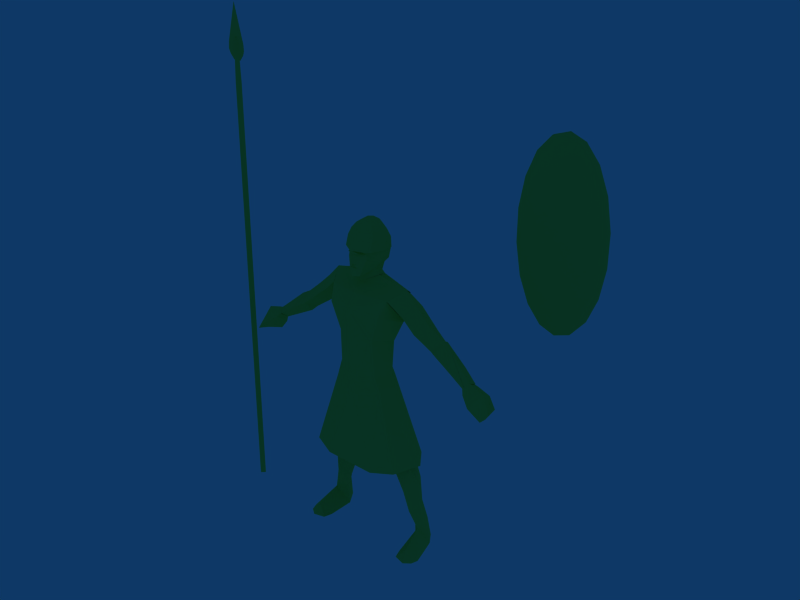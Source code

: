 # Source: EthiopiaSpearman_Template.blend  (saved by Blender 2.49.2; exported with 4.5.12 LTS)
import bpy
from mathutils import Matrix  # noqa: F401  (used for matrix-valued properties, if any)

bpy.ops.wm.read_factory_settings(use_empty=True)
scene = bpy.context.scene
scene.name = 'Scene'

# ---- collections
col_collection_1 = bpy.data.collections.new('Collection 1'); scene.collection.children.link(col_collection_1)

# ---- materials (node trees are filled in below, after node groups)
mat_wire_143225087 = bpy.data.materials.new('wire_143225087')
mat_wire_143225087.alpha_threshold = 0.0
mat_wire_143225087.preview_render_type = 'FLAT'
mat_wire_143225087.diffuse_color = (0.5608, 0.8824, 0.3412, 1.0)
mat_wire_143225087.specular_color = (0.35, 0.35, 0.35)
mat_wire_143225087.roughness = 0.5

# ---- material node trees

# ---- world
world_world = bpy.data.worlds.new('World'); scene.world = world_world
world_world.color = (0.05656, 0.2208, 0.4)
world_world.use_sun_shadow = False
world_world.sun_shadow_jitter_overblur = 0.0
world_world.cycles.sampling_method = 'MANUAL'
world_world.cycles.sample_map_resolution = 256

# ---- meshes
me_material_001 = bpy.data.meshes.new('Material.001')
me_material_001.from_pydata([(6500.0, 2792.0, 9962.0), (6689.0, 2794.0, 1.103e+04), (6692.0, 2796.0, 1.217e+04), (5669.0, 2790.0, 8523.0), (6145.0, 2791.0, 9091.0), (3764.0, 2793.0, 9968.0), (4589.0, 2790.0, 8525.0), (5129.0, 2790.0, 8326.0), (4115.0, 2791.0, 9095.0), (4125.0, 2800.0, 1.412e+04), (3581.0, 2797.0, 1.218e+04), (3579.0, 2795.0, 1.104e+04), (3771.0, 2799.0, 1.324e+04), (6156.0, 2799.0, 1.411e+04), (5142.0, 2801.0, 1.488e+04), (4602.0, 2801.0, 1.468e+04), (5682.0, 2801.0, 1.468e+04), (6506.0, 2798.0, 1.324e+04), (5682.0, 2911.0, 1.468e+04), (5142.0, 2911.0, 1.488e+04), (5142.0, 2801.0, 1.488e+04), (5682.0, 2801.0, 1.468e+04), (6156.0, 2910.0, 1.411e+04), (6156.0, 2799.0, 1.411e+04), (6506.0, 2908.0, 1.324e+04), (6506.0, 2798.0, 1.324e+04), (6692.0, 2906.0, 1.217e+04), (6692.0, 2796.0, 1.217e+04), (6690.0, 2904.0, 1.103e+04), (6689.0, 2794.0, 1.103e+04), (6500.0, 2902.0, 9963.0), (6500.0, 2792.0, 9962.0), (6145.0, 2901.0, 9092.0), (6145.0, 2791.0, 9091.0), (5669.0, 2900.0, 8524.0), (5669.0, 2790.0, 8523.0), (5129.0, 2900.0, 8327.0), (5129.0, 2790.0, 8326.0), (4589.0, 2900.0, 8526.0), (4589.0, 2790.0, 8525.0), (4115.0, 2902.0, 9096.0), (4115.0, 2791.0, 9095.0), (3764.0, 2903.0, 9968.0), (3764.0, 2793.0, 9968.0), (3579.0, 2905.0, 1.104e+04), (3579.0, 2795.0, 1.104e+04), (3581.0, 2907.0, 1.218e+04), (3581.0, 2797.0, 1.218e+04), (3771.0, 2909.0, 1.325e+04), (3771.0, 2799.0, 1.324e+04), (4125.0, 2911.0, 1.412e+04), (4125.0, 2800.0, 1.412e+04), (4602.0, 2911.0, 1.468e+04), (4602.0, 2801.0, 1.468e+04), (4125.0, 2911.0, 1.412e+04), (3581.0, 2907.0, 1.218e+04), (3771.0, 2909.0, 1.325e+04), (3764.0, 2903.0, 9968.0), (3579.0, 2905.0, 1.104e+04), (5669.0, 2900.0, 8524.0), (4589.0, 2900.0, 8526.0), (4115.0, 2902.0, 9096.0), (5129.0, 2900.0, 8327.0), (6692.0, 2906.0, 1.217e+04), (6500.0, 2902.0, 9963.0), (6145.0, 2901.0, 9092.0), (6690.0, 2904.0, 1.103e+04), (5142.0, 2911.0, 1.488e+04), (6156.0, 2910.0, 1.411e+04), (6506.0, 2908.0, 1.324e+04), (5682.0, 2911.0, 1.468e+04), (4602.0, 2911.0, 1.468e+04), (-902.6, 371.0, 3879.0), (-1311.0, 374.3, 3961.0), (920.0, 371.0, 3853.0), (1328.0, 374.3, 3935.0), (-1560.0, -410.2, 24.25), (-2284.0, -634.8, 23.32), (-2364.0, -388.5, 24.73), (-2055.0, -809.8, 20.66), (-1993.0, -560.9, 405.6), (-1662.0, -709.0, 21.14), (-1748.0, 859.2, 839.6), (-2008.0, 543.4, 732.8), (-1853.0, 200.6, 788.6), (-1847.0, 204.6, 786.6), (-1536.0, 468.7, 685.1), (-1585.0, 782.1, 1535.0), (-1887.0, 374.0, 1550.0), (-1603.0, 53.45, 1458.0), (-1303.0, 384.6, 1399.0), (-1457.0, 837.7, 2417.0), (-1337.0, 775.7, 2957.0), (-1873.0, 313.9, 2473.0), (-1476.0, -102.0, 2317.0), (-988.3, 341.9, 2242.0), (-1293.0, -253.9, 3027.0), (-1268.0, 546.1, 3158.0), (-1178.0, 435.2, 3673.0), (-1640.0, 32.84, 3300.0), (-1580.0, 9.259, 3597.0), (-1269.0, -375.4, 3127.0), (-798.4, -1.984, 3441.0), (-914.9, 75.33, 3088.0), (-1217.0, -441.1, 3522.0), (-1804.0, 982.9, 23.02), (-1514.0, 499.4, 26.23), (-2072.0, 602.7, 24.57), (-1934.0, 121.6, 21.98), (-84.64, 91.92, 1.18e+04), (-240.0, 355.8, 1.16e+04), (-359.7, 135.6, 1.162e+04), (-285.7, -203.0, 1.165e+04), (-161.4, -680.5, 1.037e+04), (-401.4, -312.1, 1.148e+04), (-468.2, 138.9, 1.142e+04), (-333.3, 447.7, 1.14e+04), (-470.9, -402.1, 1.125e+04), (-485.4, -489.4, 1.091e+04), (-417.9, -490.0, 1.09e+04), (-574.0, 125.0, 1.119e+04), (-589.9, 58.2, 1.084e+04), (-460.9, 500.6, 1.114e+04), (-481.4, 500.0, 1.079e+04), (-98.53, -655.4, 1.081e+04), (-215.6, -678.5, 1.085e+04), (-339.2, -471.5, 1.082e+04), (-562.1, 27.78, 1.083e+04), (-474.8, 479.5, 1.078e+04), (-97.86, -716.2, 1.051e+04), (-199.0, -630.2, 1.011e+04), (-339.2, -517.8, 1.062e+04), (-489.4, 1.323, 1.044e+04), (-441.8, 419.9, 1.045e+04), (-236.1, -482.1, 1.013e+04), (-373.0, -144.8, 1.027e+04), (-458.3, -49.6, 9985.0), (-379.6, 288.3, 1.034e+04), (-335.9, 230.1, 1.008e+04), (-431.8, 296.3, 9892.0), (-4555.0, 1.277, 7242.0), (-4433.0, 504.3, 6944.0), (-4338.0, -551.9, 6908.0), (-4024.0, -15.94, 6604.0), (-3939.0, 310.2, 7242.0), (-4112.0, 28.95, 7362.0), (-4009.0, 58.2, 7372.0), (-4038.0, 388.0, 7205.0), (-3953.0, -310.7, 7149.0), (-3898.0, -148.1, 7240.0), (-3827.0, 47.69, 6891.0), (-3819.0, 83.33, 7052.0), (-4038.0, 347.2, 7239.0), (-3934.0, -141.5, 7225.0), (-3118.0, 179.9, 8154.0), (-3472.0, 475.5, 7617.0), (-3392.0, -149.5, 7591.0), (-2729.0, 185.8, 7630.0), (-2670.0, 584.0, 8160.0), (-2721.0, -181.9, 8050.0), (-2650.0, 541.6, 8182.0), (-2836.0, 238.7, 8315.0), (-2652.0, -154.8, 8102.0), (-2524.0, 250.6, 7829.0), (-2307.0, 550.9, 8457.0), (-2346.0, -250.6, 8342.0), (-2128.0, 570.7, 8606.0), (-2232.0, 107.1, 8831.0), (-2088.0, -339.9, 8556.0), (-1834.0, 85.31, 8331.0), (-1491.0, 326.0, 8823.0), (-1328.0, 22.49, 8547.0), (-1202.0, 328.7, 8985.0), (-1380.0, 80.02, 8656.0), (-4818.0, -60.07, 6581.0), (-4685.0, -52.66, 6402.0), (-4761.0, 357.7, 6620.0), (-4756.0, -431.1, 6499.0), (-1091.0, 654.1, 9355.0), (-1811.0, 129.6, 9247.0), (-1623.0, 621.0, 9024.0), (-1397.0, 129.6, 9712.0), (-1584.0, -324.7, 8975.0), (-1231.0, -121.7, 8969.0), (-1448.0, -54.23, 8762.0), (-1087.0, -445.7, 9446.0), (-1055.0, -186.5, 6067.0), (-1641.0, -820.7, 3490.0), (-1204.0, 323.4, 8972.0), (-429.2, 291.6, 9913.0), (-1122.0, 657.4, 9359.0), (-471.5, -54.23, 1.002e+04), (-980.7, 37.7, 9852.0), (-1233.0, -125.0, 8962.0), (-1088.0, -446.4, 9440.0), (-647.0, 443.1, 6415.0), (-558.2, 371.7, 6760.0), (-721.5, 382.2, 7956.0), (-910.0, 661.3, 8969.0), (-1185.0, -75.39, 6381.0), (-1012.0, -113.1, 6728.0), (-891.4, -574.7, 6193.0), (-693.8, -576.0, 6606.0), (-1041.0, -23.81, 7874.0), (-1331.0, 33.07, 8552.0), (-652.7, -646.8, 7982.0), (-951.6, -724.8, 8917.0), (-2067.0, 52.91, 3553.0), (-1530.0, 783.0, 3474.0), (-832.6, 1068.0, 3372.0), (-885.0, -1112.0, 3379.0), (1569.0, -405.4, 0.9978), (2289.0, -644.5, 2.558), (2373.0, -399.8, 4.114), (1998.0, -564.5, 383.9), (2056.0, -814.8, -0.7722), (1666.0, -706.2, -1.636), (1780.0, 860.4, 816.3), (2027.0, 538.8, 710.4), (1872.0, 199.9, 766.0), (1867.0, 204.0, 763.9), (1561.0, 474.2, 661.3), (1603.0, 783.4, 1510.0), (1904.0, 374.9, 1524.0), (1621.0, 54.69, 1432.0), (1301.0, 386.6, 1370.0), (1355.0, 777.3, 2931.0), (1476.0, 839.1, 2391.0), (1858.0, 315.4, 2442.0), (1494.0, -100.6, 2291.0), (981.2, 344.4, 2213.0), (1320.0, -252.4, 3002.0), (1294.0, 547.6, 3133.0), (1196.0, 435.2, 3647.0), (1651.0, 34.15, 3273.0), (1597.0, 9.259, 3571.0), (1296.0, -373.8, 3103.0), (924.5, 77.65, 3061.0), (793.6, -1.984, 3412.0), (1234.0, -441.1, 3496.0), (1841.0, 982.6, -0.1226), (2101.0, 597.1, 2.5), (1541.0, 504.9, 2.371), (1954.0, 118.8, -0.305), (11.26, 80.68, 1.18e+04), (107.1, 91.92, 1.18e+04), (11.26, -838.6, 1.097e+04), (11.26, 235.4, 1.178e+04), (11.26, 511.2, 1.16e+04), (262.6, 355.8, 1.16e+04), (11.26, 659.3, 1.139e+04), (11.26, -783.7, 1.096e+04), (382.3, 135.6, 1.162e+04), (11.26, -70.1, 1.181e+04), (308.2, -203.0, 1.165e+04), (11.26, -402.7, 1.168e+04), (11.26, -787.0, 1.038e+04), (11.26, -748.6, 1.042e+04), (11.26, -801.5, 1.047e+04), (199.7, -680.5, 1.037e+04), (11.26, -751.3, 1.083e+04), (11.26, -602.5, 1.152e+04), (423.9, -312.1, 1.148e+04), (490.7, 138.9, 1.142e+04), (355.8, 447.7, 1.14e+04), (11.26, -769.8, 1.129e+04), (493.4, -402.1, 1.125e+04), (440.5, -490.0, 1.09e+04), (507.9, -489.4, 1.091e+04), (596.5, 125.0, 1.119e+04), (612.4, 58.2, 1.084e+04), (11.26, 759.2, 1.112e+04), (483.4, 500.6, 1.114e+04), (503.9, 500.0, 1.079e+04), (215.6, -678.5, 1.085e+04), (104.5, -655.4, 1.081e+04), (11.26, -778.4, 1.088e+04), (333.3, -471.5, 1.082e+04), (584.6, 27.78, 1.083e+04), (11.26, 732.1, 1.077e+04), (497.3, 479.5, 1.078e+04), (125.7, -716.2, 1.051e+04), (11.26, -767.8, 1.052e+04), (11.26, -870.3, 1.057e+04), (11.26, -783.0, 1.01e+04), (11.26, -761.9, 1.033e+04), (221.6, -665.3, 1.012e+04), (341.3, -517.8, 1.062e+04), (511.9, 1.323, 1.044e+04), (11.26, 675.9, 1.055e+04), (464.3, 419.9, 1.045e+04), (258.6, -482.1, 1.013e+04), (11.26, -412.7, 9780.0), (11.26, -448.4, 1.001e+04), (480.8, -49.6, 9985.0), (395.5, -144.8, 1.027e+04), (11.26, 486.1, 1.027e+04), (11.26, 503.3, 1.001e+04), (402.1, 288.3, 1.034e+04), (454.3, 296.3, 9892.0), (358.5, 230.1, 1.008e+04), (11.26, 539.6, 9822.0), (1538.0, 376.3, 8902.0), (4521.0, -14.86, 7249.0), (4435.0, 456.3, 6967.0), (4311.0, -522.4, 6931.0), (4048.0, -13.85, 6638.0), (3852.0, 309.5, 7286.0), (4106.0, 26.51, 7345.0), (3937.0, 58.2, 7397.0), (4055.0, 362.5, 7197.0), (3835.0, -146.2, 7271.0), (3953.0, -284.3, 7142.0), (3858.0, 52.75, 6898.0), (3740.0, 83.33, 7082.0), (3974.0, 347.2, 7253.0), (3966.0, -144.8, 7178.0), (3138.0, 179.9, 8153.0), (3478.0, 475.5, 7606.0), (3398.0, -149.5, 7582.0), (2736.0, 185.8, 7640.0), (2692.0, 584.0, 8171.0), (2739.0, -181.9, 8060.0), (2651.0, 541.6, 8183.0), (2861.0, 238.7, 8322.0), (2641.0, -154.8, 8104.0), (2536.0, 250.6, 7844.0), (2318.0, 550.9, 8477.0), (2354.0, -250.6, 8360.0), (2145.0, 570.7, 8631.0), (2255.0, 107.1, 8853.0), (2103.0, -339.9, 8582.0), (1841.0, 85.31, 8366.0), (1225.0, 328.7, 8985.0), (1372.0, 33.07, 8633.0), (1398.0, 80.02, 8705.0), (4785.0, -82.46, 6643.0), (4746.0, 308.0, 6677.0), (4668.0, -71.36, 6473.0), (4718.0, -425.5, 6565.0), (1113.0, 648.1, 9355.0), (1653.0, 621.0, 9065.0), (1847.0, 129.6, 9283.0), (1419.0, 129.6, 9712.0), (1613.0, -324.7, 9018.0), (1470.0, -54.23, 8809.0), (1254.0, -121.7, 8969.0), (1110.0, -445.7, 9446.0), (-6.032, -758.5, 5847.0), (902.4, -1112.0, 3353.0), (1072.0, -186.5, 6041.0), (891.3, 1068.0, 3352.0), (1659.0, -820.7, 3464.0), (1227.0, 323.4, 8972.0), (1144.0, 657.4, 9359.0), (451.7, 291.6, 9913.0), (11.26, 539.0, 9842.0), (11.26, 916.6, 9340.0), (494.0, -54.23, 1.002e+04), (11.26, -414.7, 9808.0), (1003.0, 37.7, 9852.0), (1255.0, -125.0, 8962.0), (11.26, -714.2, 9529.0), (1110.0, -446.4, 9440.0), (-6.027, 731.4, 6304.0), (-6.024, 668.6, 6583.0), (664.4, 443.1, 6389.0), (575.7, 371.7, 6734.0), (11.26, 664.6, 7848.0), (11.26, 943.1, 8868.0), (720.2, 382.2, 7958.0), (932.5, 661.3, 8969.0), (1202.0, -75.39, 6355.0), (1030.0, -113.1, 6703.0), (-6.031, -965.5, 5941.0), (908.9, -574.7, 6167.0), (-6.026, -874.3, 6341.0), (711.2, -576.0, 6580.0), (1040.0, -23.81, 7876.0), (1375.0, 33.07, 8638.0), (11.26, -982.7, 8068.0), (651.4, -646.8, 7984.0), (11.26, -1001.0, 9115.0), (974.2, -724.8, 8917.0), (-6.032, 332.6, 5847.0), (2085.0, 52.91, 3527.0), (1548.0, 783.0, 3448.0), (-5180.0, -90.87, 1.575e+04), (-5451.0, -96.1, 1.575e+04), (-5044.0, -87.34, 1.593e+04), (-5601.0, -98.07, 1.593e+04), (-4997.0, -85.73, 1.607e+04), (-5661.0, -98.51, 1.607e+04), (-5007.0, -84.79, 1.629e+04), (-5320.0, -84.14, 1.757e+04), (-5643.0, -97.04, 1.629e+04), (-5180.0, -92.9, 1.575e+04), (-5451.0, -98.13, 1.575e+04), (-5044.0, -89.37, 1.593e+04), (-5601.0, -100.1, 1.593e+04), (-4997.0, -87.76, 1.607e+04), (-5661.0, -100.5, 1.607e+04), (-5007.0, -86.82, 1.629e+04), (-5643.0, -99.07, 1.629e+04), (-5320.0, -86.17, 1.757e+04), (-5318.0, -91.84, 1.647e+04), (-5317.0, -137.6, 1.647e+04), (-5356.0, -92.57, 1.647e+04), (-5281.0, -91.12, 1.647e+04), (-5319.0, -46.13, 1.647e+04), (-5317.0, -170.7, 1.636e+04), (-5390.0, -93.84, 1.636e+04), (-5246.0, -91.06, 1.636e+04), (-5320.0, -15.24, 1.636e+04), (-5316.0, -214.1, 1.503e+04), (-5452.0, -101.9, 1.503e+04), (-5185.0, -96.76, 1.503e+04), (-5321.0, 14.45, 1.503e+04), (-5319.0, -291.8, 38.62), (-5454.0, -179.6, 38.06), (-5188.0, -174.5, 37.99), (-5323.0, -63.28, 37.43), (-5321.0, -177.1, 38.02)], [], [(0, 1, 2), (3, 0, 2), (4, 0, 3), (2, 5, 3), (5, 6, 3), (6, 7, 3), (5, 8, 6), (2, 9, 5), (9, 10, 5), (10, 11, 5), (9, 12, 10), (2, 13, 9), (13, 14, 9), (14, 15, 9), (13, 16, 14), (2, 17, 13), (18, 19, 20), (20, 21, 18), (22, 18, 21), (21, 23, 22), (24, 22, 23), (23, 25, 24), (26, 24, 25), (25, 27, 26), (28, 26, 27), (27, 29, 28), (30, 28, 29), (29, 31, 30), (32, 30, 31), (31, 33, 32), (34, 32, 33), (33, 35, 34), (36, 34, 35), (35, 37, 36), (38, 36, 37), (37, 39, 38), (40, 38, 39), (39, 41, 40), (42, 40, 41), (41, 43, 42), (44, 42, 43), (43, 45, 44), (46, 44, 45), (45, 47, 46), (48, 46, 47), (47, 49, 48), (50, 48, 49), (49, 51, 50), (52, 50, 51), (51, 53, 52), (19, 52, 53), (53, 20, 19), (54, 55, 56), (54, 57, 55), (57, 58, 55), (54, 59, 57), (59, 60, 57), (60, 61, 57), (59, 62, 60), (54, 63, 59), (63, 64, 59), (64, 65, 59), (63, 66, 64), (54, 67, 63), (67, 68, 63), (68, 69, 63), (67, 70, 68), (54, 71, 67), (98, 384, 72), (384, 102, 72), (100, 186, 73), (384, 98, 73), (98, 72, 102), (100, 73, 98), (384, 73, 186), (104, 348, 100), (186, 100, 348), (102, 384, 104), (348, 104, 384), (233, 74, 384), (384, 74, 238), (235, 75, 350), (384, 75, 233), (233, 238, 74), (235, 233, 75), (384, 350, 75), (239, 235, 348), (350, 348, 235), (238, 239, 384), (348, 384, 239), (190, 181, 192), (192, 181, 194), (354, 360, 343), (360, 363, 343), (329, 302, 341), (340, 341, 302), (166, 170, 173), (210, 348, 349), (144, 157, 151), (147, 144, 151), (151, 153, 149), (150, 151, 149), (154, 149, 153), (149, 154, 146), (148, 149, 146), (146, 152, 144), (157, 144, 152), (145, 146, 144), (99, 97, 92), (103, 92, 97), (93, 99, 92), (209, 351, 384), (351, 209, 364), (166, 180, 170), (166, 173, 169), (164, 169, 163), (164, 163, 160), (77, 108, 79), (77, 79, 80), (81, 106, 76), (76, 80, 81), (84, 107, 78), (78, 80, 84), (76, 85, 80), (85, 76, 106), (84, 80, 85), (78, 108, 77), (108, 78, 107), (79, 106, 81), (106, 79, 108), (86, 89, 85), (85, 106, 86), (78, 77, 80), (95, 103, 96), (99, 96, 101), (105, 86, 106), (86, 105, 82), (107, 82, 105), (82, 107, 83), (83, 107, 84), (81, 80, 79), (82, 90, 86), (90, 82, 87), (83, 87, 82), (87, 83, 88), (84, 88, 83), (88, 84, 89), (85, 89, 84), (89, 86, 90), (87, 95, 90), (95, 87, 91), (88, 91, 87), (91, 88, 93), (89, 93, 88), (93, 89, 94), (90, 94, 89), (94, 90, 95), (91, 103, 95), (103, 91, 92), (93, 92, 91), (94, 99, 93), (99, 94, 96), (95, 96, 94), (101, 96, 103), (97, 102, 103), (102, 97, 98), (99, 98, 97), (98, 99, 100), (101, 100, 99), (100, 101, 104), (103, 104, 101), (104, 103, 102), (105, 106, 107), (108, 107, 106), (253, 244, 109), (244, 247, 109), (253, 109, 111), (109, 247, 110), (261, 255, 112), (261, 112, 114), (112, 111, 115), (253, 111, 112), (111, 110, 116), (109, 110, 111), (116, 110, 248), (116, 248, 250), (246, 118, 119), (265, 118, 246), (118, 121, 127), (117, 121, 118), (121, 123, 128), (120, 123, 121), (122, 279, 123), (125, 276, 251), (251, 119, 126), (246, 119, 251), (127, 126, 119), (110, 247, 248), (116, 250, 271), (297, 138, 137), (301, 138, 297), (135, 137, 138), (137, 135, 132), (135, 138, 139), (131, 129, 124), (131, 124, 126), (126, 124, 125), (126, 125, 251), (293, 284, 130), (293, 130, 134), (293, 135, 136), (116, 115, 111), (122, 115, 116), (115, 114, 112), (120, 114, 115), (255, 253, 112), (124, 129, 260), (131, 113, 129), (131, 130, 113), (285, 113, 130), (134, 130, 131), (256, 113, 285), (257, 113, 256), (258, 113, 257), (282, 113, 258), (129, 283, 260), (282, 129, 113), (124, 260, 276), (261, 114, 117), (117, 265, 261), (120, 117, 114), (122, 120, 115), (271, 122, 116), (265, 117, 118), (117, 120, 121), (127, 119, 118), (120, 122, 123), (128, 127, 121), (122, 271, 279), (279, 128, 123), (276, 125, 124), (126, 127, 132), (132, 131, 126), (127, 128, 133), (133, 132, 127), (128, 279, 289), (289, 133, 128), (283, 129, 282), (130, 284, 285), (131, 132, 135), (135, 134, 131), (132, 133, 137), (133, 289, 296), (296, 137, 133), (134, 135, 293), (136, 292, 293), (139, 136, 135), (137, 296, 297), (301, 139, 138), (170, 178, 172), (173, 170, 172), (184, 169, 173), (173, 183, 184), (183, 173, 171), (177, 140, 174), (140, 177, 142), (174, 141, 176), (141, 174, 140), (176, 143, 175), (143, 176, 141), (175, 142, 177), (142, 175, 143), (142, 145, 140), (145, 142, 148), (140, 147, 141), (147, 140, 145), (141, 150, 143), (150, 141, 147), (143, 148, 142), (148, 143, 150), (148, 146, 145), (145, 144, 147), (152, 146, 154), (147, 151, 150), (150, 149, 148), (153, 151, 157), (154, 153, 156), (154, 155, 152), (157, 152, 155), (157, 156, 153), (156, 161, 154), (161, 156, 159), (154, 158, 155), (158, 154, 161), (155, 163, 157), (163, 155, 158), (157, 159, 156), (159, 157, 163), (161, 159, 162), (161, 160, 158), (163, 158, 160), (163, 162, 159), (162, 167, 161), (167, 162, 165), (161, 164, 160), (164, 161, 167), (163, 165, 162), (165, 163, 169), (167, 165, 168), (167, 166, 164), (169, 164, 166), (169, 168, 165), (168, 179, 167), (179, 168, 182), (167, 180, 166), (180, 167, 179), (169, 182, 168), (182, 169, 184), (178, 170, 180), (173, 172, 171), (176, 177, 174), (177, 176, 175), (179, 185, 181), (185, 179, 182), (180, 181, 178), (181, 180, 179), (184, 185, 182), (185, 184, 183), (374, 187, 210), (187, 186, 348), (384, 186, 207), (209, 384, 208), (187, 348, 210), (186, 187, 207), (364, 209, 195), (208, 195, 209), (195, 208, 199), (207, 199, 208), (199, 207, 201), (187, 201, 207), (201, 187, 374), (368, 365, 197), (196, 197, 365), (197, 196, 203), (200, 203, 196), (203, 200, 205), (202, 205, 200), (205, 202, 380), (376, 380, 202), (190, 198, 188), (204, 188, 198), (192, 191, 189), (189, 190, 192), (357, 198, 190), (190, 356, 357), (356, 190, 189), (198, 357, 369), (192, 359, 191), (362, 192, 194), (192, 362, 359), (193, 206, 194), (206, 193, 204), (382, 194, 206), (194, 382, 362), (195, 196, 364), (365, 364, 196), (199, 200, 195), (196, 195, 200), (197, 198, 368), (369, 368, 198), (203, 204, 197), (198, 197, 204), (201, 202, 199), (200, 199, 202), (374, 376, 201), (202, 201, 376), (205, 206, 203), (204, 203, 206), (380, 382, 205), (206, 205, 382), (208, 384, 207), (307, 314, 320), (310, 314, 307), (314, 311, 316), (313, 311, 314), (317, 316, 311), (311, 309, 317), (312, 309, 311), (309, 307, 315), (320, 315, 307), (308, 307, 309), (234, 226, 232), (237, 232, 226), (228, 226, 234), (329, 335, 302), (329, 332, 335), (327, 326, 332), (327, 323, 326), (349, 374, 210), (212, 215, 243), (212, 214, 215), (216, 211, 242), (211, 216, 214), (219, 213, 241), (213, 219, 214), (211, 214, 220), (220, 242, 211), (219, 220, 214), (213, 212, 243), (243, 241, 213), (215, 216, 242), (242, 243, 215), (221, 220, 224), (220, 221, 242), (213, 214, 212), (230, 231, 237), (234, 236, 231), (240, 242, 221), (221, 217, 240), (241, 240, 217), (217, 218, 241), (218, 219, 241), (216, 215, 214), (217, 221, 225), (225, 222, 217), (218, 217, 222), (222, 223, 218), (219, 218, 223), (223, 224, 219), (220, 219, 224), (224, 225, 221), (222, 225, 230), (230, 227, 222), (223, 222, 227), (227, 228, 223), (224, 223, 228), (228, 229, 224), (225, 224, 229), (229, 230, 225), (227, 230, 237), (237, 226, 227), (228, 227, 226), (229, 228, 234), (234, 231, 229), (230, 229, 231), (236, 237, 231), (232, 237, 238), (238, 233, 232), (234, 232, 233), (233, 235, 234), (236, 234, 235), (235, 239, 236), (237, 236, 239), (239, 238, 237), (240, 241, 242), (243, 242, 241), (253, 245, 244), (244, 245, 247), (253, 252, 245), (245, 249, 247), (261, 254, 255), (261, 262, 254), (254, 263, 252), (253, 254, 252), (252, 264, 249), (245, 252, 249), (264, 248, 249), (264, 250, 248), (246, 267, 268), (265, 246, 268), (268, 278, 270), (266, 268, 270), (270, 280, 273), (269, 270, 273), (272, 273, 279), (274, 251, 276), (251, 277, 267), (246, 251, 267), (278, 267, 277), (249, 248, 247), (264, 271, 250), (297, 298, 300), (301, 297, 300), (295, 300, 298), (298, 288, 295), (295, 299, 300), (287, 275, 281), (287, 277, 275), (277, 274, 275), (277, 251, 274), (293, 286, 284), (293, 291, 286), (293, 294, 295), (264, 252, 263), (272, 264, 263), (263, 254, 262), (269, 263, 262), (255, 254, 253), (275, 260, 281), (287, 281, 259), (287, 259, 286), (285, 286, 259), (291, 287, 286), (256, 285, 259), (257, 256, 259), (258, 257, 259), (282, 258, 259), (281, 260, 283), (282, 259, 281), (275, 276, 260), (261, 266, 262), (266, 261, 265), (269, 262, 266), (272, 263, 269), (271, 264, 272), (265, 268, 266), (266, 270, 269), (278, 268, 267), (269, 273, 272), (280, 270, 278), (272, 279, 271), (279, 273, 280), (276, 275, 274), (277, 288, 278), (288, 277, 287), (278, 290, 280), (290, 278, 288), (280, 289, 279), (289, 280, 290), (283, 282, 281), (286, 285, 284), (287, 295, 288), (295, 287, 291), (288, 298, 290), (290, 296, 289), (296, 290, 298), (291, 293, 295), (294, 293, 292), (299, 295, 294), (298, 297, 296), (301, 300, 299), (302, 333, 340), (335, 333, 302), (345, 335, 332), (335, 345, 346), (346, 334, 335), (339, 336, 303), (303, 305, 339), (336, 337, 304), (304, 303, 336), (337, 338, 306), (306, 304, 337), (338, 339, 305), (305, 306, 338), (305, 303, 308), (308, 312, 305), (303, 304, 310), (310, 308, 303), (304, 306, 313), (313, 310, 304), (306, 305, 312), (312, 313, 306), (312, 308, 309), (308, 310, 307), (315, 317, 309), (310, 313, 314), (313, 312, 311), (316, 320, 314), (317, 319, 316), (317, 315, 318), (320, 318, 315), (320, 316, 319), (319, 317, 324), (324, 322, 319), (317, 318, 321), (321, 324, 317), (318, 320, 326), (326, 321, 318), (320, 319, 322), (322, 326, 320), (324, 325, 322), (324, 321, 323), (326, 323, 321), (326, 322, 325), (325, 324, 330), (330, 328, 325), (324, 323, 327), (327, 330, 324), (326, 325, 328), (328, 332, 326), (330, 331, 328), (330, 327, 329), (332, 329, 327), (332, 328, 331), (331, 330, 342), (342, 344, 331), (330, 329, 341), (341, 342, 330), (332, 331, 344), (344, 345, 332), (335, 334, 333), (337, 336, 339), (339, 338, 337), (342, 343, 347), (347, 344, 342), (341, 340, 343), (343, 342, 341), (345, 344, 347), (347, 346, 345), (374, 349, 352), (352, 348, 350), (384, 385, 350), (351, 386, 384), (352, 349, 348), (350, 385, 352), (364, 366, 351), (386, 351, 366), (366, 372, 386), (385, 386, 372), (372, 375, 385), (352, 385, 375), (375, 374, 352), (368, 370, 365), (367, 365, 370), (370, 378, 367), (373, 367, 378), (378, 381, 373), (377, 373, 381), (381, 380, 377), (376, 377, 380), (354, 353, 371), (379, 371, 353), (360, 355, 358), (355, 360, 354), (357, 354, 371), (354, 357, 356), (356, 355, 354), (371, 369, 357), (360, 358, 359), (362, 363, 360), (360, 359, 362), (361, 363, 383), (383, 379, 361), (382, 383, 363), (363, 362, 382), (366, 364, 367), (365, 367, 364), (372, 366, 373), (367, 373, 366), (370, 368, 371), (369, 371, 368), (378, 370, 379), (371, 379, 370), (375, 372, 377), (373, 377, 372), (374, 375, 376), (377, 376, 375), (381, 378, 383), (379, 383, 378), (380, 381, 382), (383, 382, 381), (386, 385, 384), (389, 387, 390), (388, 390, 387), (391, 389, 392), (390, 392, 389), (393, 391, 395), (392, 395, 391), (395, 394, 393), (396, 398, 399), (399, 397, 396), (398, 400, 401), (401, 399, 398), (400, 402, 403), (403, 401, 400), (404, 403, 402), (405, 406, 408), (405, 407, 406), (405, 409, 407), (405, 408, 409), (410, 412, 408), (410, 408, 406), (411, 410, 406), (411, 406, 407), (413, 411, 407), (413, 407, 409), (412, 413, 409), (412, 409, 408), (414, 416, 412), (414, 412, 410), (415, 414, 410), (415, 410, 411), (417, 415, 411), (417, 411, 413), (416, 417, 413), (416, 413, 412), (418, 420, 416), (418, 416, 414), (419, 418, 414), (419, 414, 415), (421, 419, 415), (421, 415, 417), (420, 421, 417), (420, 417, 416), (422, 420, 418), (422, 418, 419), (422, 419, 421), (422, 421, 420)])
me_material_001.polygons.foreach_set('use_smooth', [1, 1, 1, 1, 1, 1, 1, 1, 1, 1, 1, 1, 1, 1, 1, 1, 1, 1, 1, 1, 1, 1, 1, 1, 1, 1, 1, 1, 1, 1, 1, 1, 1, 1, 1, 1, 1, 1, 1, 1, 1, 1, 1, 1, 1, 1, 1, 1, 1, 1, 1, 1, 1, 1, 1, 1, 1, 1, 1, 1, 1, 1, 1, 1, 1, 1, 1, 1, 0, 0, 0, 0, 0, 0, 0, 0, 0, 0, 0, 0, 0, 0, 0, 0, 0, 0, 0, 0, 0, 0, 0, 0, 0, 0, 0, 0, 0, 0, 0, 0, 0, 0, 0, 0, 0, 0, 0, 0, 0, 0, 0, 0, 0, 0, 0, 0, 0, 0, 0, 0, 0, 0, 0, 0, 0, 0, 0, 0, 0, 0, 0, 0, 0, 0, 0, 0, 0, 0, 0, 0, 0, 0, 0, 0, 0, 0, 0, 0, 0, 0, 0, 0, 0, 0, 0, 0, 0, 0, 0, 0, 0, 0, 0, 0, 0, 0, 0, 0, 0, 0, 0, 0, 0, 0, 0, 0, 0, 0, 0, 0, 0, 0, 0, 0, 0, 0, 0, 0, 0, 0, 0, 0, 0, 0, 0, 0, 0, 0, 0, 0, 0, 0, 0, 0, 0, 0, 0, 0, 0, 0, 0, 0, 0, 0, 0, 0, 0, 0, 0, 0, 0, 0, 0, 0, 0, 0, 0, 0, 0, 0, 0, 0, 0, 0, 0, 0, 0, 0, 0, 0, 0, 0, 0, 0, 0, 0, 0, 0, 0, 0, 0, 0, 0, 0, 0, 0, 0, 0, 0, 0, 0, 0, 0, 0, 0, 0, 0, 0, 0, 0, 0, 0, 0, 0, 0, 0, 0, 0, 0, 0, 0, 0, 0, 0, 0, 0, 0, 0, 0, 0, 0, 0, 0, 0, 0, 0, 0, 0, 0, 0, 0, 0, 0, 0, 0, 0, 0, 0, 0, 0, 0, 0, 0, 0, 0, 0, 0, 0, 0, 0, 0, 0, 0, 0, 0, 0, 0, 0, 0, 0, 0, 0, 0, 0, 0, 0, 0, 0, 0, 0, 0, 0, 0, 0, 0, 0, 0, 0, 0, 0, 0, 0, 0, 0, 0, 0, 0, 0, 0, 0, 0, 0, 0, 0, 0, 0, 0, 0, 0, 0, 0, 0, 0, 0, 0, 0, 0, 0, 0, 0, 0, 0, 0, 0, 0, 0, 0, 0, 0, 0, 0, 0, 0, 0, 0, 0, 0, 0, 0, 0, 0, 0, 0, 0, 0, 0, 0, 0, 0, 0, 0, 0, 0, 0, 0, 0, 0, 0, 0, 0, 0, 0, 0, 0, 0, 0, 0, 0, 0, 0, 0, 0, 0, 0, 0, 0, 0, 0, 0, 0, 0, 0, 0, 0, 0, 0, 0, 0, 0, 0, 0, 0, 0, 0, 0, 0, 0, 0, 0, 0, 0, 0, 0, 0, 0, 0, 0, 0, 0, 0, 0, 0, 0, 0, 0, 0, 0, 0, 0, 0, 0, 0, 0, 0, 0, 0, 0, 0, 0, 0, 0, 0, 0, 0, 0, 0, 0, 0, 0, 0, 0, 0, 0, 0, 0, 0, 0, 0, 0, 0, 0, 0, 0, 0, 0, 0, 0, 0, 0, 0, 0, 0, 0, 0, 0, 0, 0, 0, 0, 0, 0, 0, 0, 0, 0, 0, 0, 0, 0, 0, 0, 0, 0, 0, 0, 0, 0, 0, 0, 0, 0, 0, 0, 0, 0, 0, 0, 0, 0, 0, 0, 0, 0, 0, 0, 0, 0, 0, 0, 0, 0, 0, 0, 0, 0, 0, 0, 0, 0, 0, 0, 0, 0, 0, 0, 0, 0, 0, 0, 0, 0, 0, 0, 0, 0, 0, 0, 0, 0, 0, 0, 0, 0, 0, 0, 0, 0, 0, 0, 0, 0, 0, 0, 0, 0, 0, 0, 0, 0, 0, 0, 0, 0, 0, 0, 0, 0, 0, 0, 0, 0, 0, 0, 0, 0, 0, 0, 0, 0, 0, 0, 0, 0, 0, 0, 0, 0, 0, 0, 0, 0, 0, 0, 0, 0, 0, 0, 0, 0, 0, 0, 0, 0, 0, 0, 0, 0, 0, 0, 0, 0, 0, 0, 0, 0, 0, 0, 0, 0, 0, 0, 0, 0, 0, 0, 0, 0, 0, 0, 0, 0, 0, 0, 0, 0, 0, 0, 0, 0, 0, 0, 0, 0, 0, 0, 0, 0, 0])
_uv = me_material_001.uv_layers.new(name='UVTex')
_uv.uv.foreach_set('vector', [0.9154, 0.6303, 0.9283, 0.6989, 0.9283, 0.7719, 0.8586, 0.5379, 0.9154, 0.6303, 0.9283, 0.7719, 0.8912, 0.5744, 0.9154, 0.6303, 0.8586, 0.5379, 0.9283, 0.7719, 0.7275, 0.6303, 0.8586, 0.5379, 0.7275, 0.6303, 0.7844, 0.5379, 0.8586, 0.5379, 0.7844, 0.5379, 0.8215, 0.5252, 0.8586, 0.5379, 0.7275, 0.6303, 0.7518, 0.5744, 0.7844, 0.5379, 0.9283, 0.7719, 0.7517, 0.8964, 0.7275, 0.6303, 0.7517, 0.8964, 0.7146, 0.7719, 0.7275, 0.6303, 0.7146, 0.7719, 0.7146, 0.6989, 0.7275, 0.6303, 0.7517, 0.8964, 0.7275, 0.8405, 0.7146, 0.7719, 0.9283, 0.7719, 0.8912, 0.8964, 0.7517, 0.8964, 0.8912, 0.8964, 0.8215, 0.9456, 0.7517, 0.8964, 0.8215, 0.9456, 0.7844, 0.9329, 0.7517, 0.8964, 0.8912, 0.8964, 0.8586, 0.9329, 0.8215, 0.9456, 0.9283, 0.7719, 0.9154, 0.8405, 0.8912, 0.8964, 0.8586, 0.933, 0.8215, 0.9457, 0.8215, 0.9456, 0.8215, 0.9456, 0.8586, 0.9329, 0.8586, 0.933, 0.8912, 0.8965, 0.8586, 0.933, 0.8586, 0.9329, 0.8586, 0.9329, 0.8912, 0.8964, 0.8912, 0.8965, 0.9154, 0.8406, 0.8912, 0.8965, 0.8912, 0.8964, 0.8912, 0.8964, 0.9154, 0.8405, 0.9154, 0.8406, 0.9283, 0.772, 0.9154, 0.8406, 0.9154, 0.8405, 0.9154, 0.8405, 0.9283, 0.7719, 0.9283, 0.772, 0.9283, 0.699, 0.9283, 0.772, 0.9283, 0.7719, 0.9283, 0.7719, 0.9283, 0.6989, 0.9283, 0.699, 0.9154, 0.6304, 0.9283, 0.699, 0.9283, 0.6989, 0.9283, 0.6989, 0.9154, 0.6303, 0.9154, 0.6304, 0.8912, 0.5744, 0.9154, 0.6304, 0.9154, 0.6303, 0.9154, 0.6303, 0.8912, 0.5744, 0.8912, 0.5744, 0.8586, 0.5379, 0.8912, 0.5744, 0.8912, 0.5744, 0.8912, 0.5744, 0.8586, 0.5379, 0.8586, 0.5379, 0.8215, 0.5253, 0.8586, 0.5379, 0.8586, 0.5379, 0.8586, 0.5379, 0.8215, 0.5252, 0.8215, 0.5253, 0.7844, 0.5379, 0.8215, 0.5253, 0.8215, 0.5252, 0.8215, 0.5252, 0.7844, 0.5379, 0.7844, 0.5379, 0.7518, 0.5744, 0.7844, 0.5379, 0.7844, 0.5379, 0.7844, 0.5379, 0.7518, 0.5744, 0.7518, 0.5744, 0.7275, 0.6304, 0.7518, 0.5744, 0.7518, 0.5744, 0.7518, 0.5744, 0.7275, 0.6303, 0.7275, 0.6304, 0.7147, 0.699, 0.7275, 0.6304, 0.7275, 0.6303, 0.7275, 0.6303, 0.7146, 0.6989, 0.7147, 0.699, 0.7147, 0.772, 0.7147, 0.699, 0.7146, 0.6989, 0.7146, 0.6989, 0.7146, 0.7719, 0.7147, 0.772, 0.7275, 0.8406, 0.7147, 0.772, 0.7146, 0.7719, 0.7146, 0.7719, 0.7275, 0.8405, 0.7275, 0.8406, 0.7518, 0.8965, 0.7275, 0.8406, 0.7275, 0.8405, 0.7275, 0.8405, 0.7517, 0.8964, 0.7518, 0.8965, 0.7844, 0.933, 0.7518, 0.8965, 0.7517, 0.8964, 0.7517, 0.8964, 0.7844, 0.9329, 0.7844, 0.933, 0.8215, 0.9457, 0.7844, 0.933, 0.7844, 0.9329, 0.7844, 0.9329, 0.8215, 0.9456, 0.8215, 0.9457, 0.8558, 0.1854, 0.8351, 0.253, 0.8423, 0.2158, 0.8558, 0.1854, 0.8423, 0.3299, 0.8351, 0.253, 0.8423, 0.3299, 0.8351, 0.2926, 0.8351, 0.253, 0.8558, 0.1854, 0.9155, 0.38, 0.8423, 0.3299, 0.9155, 0.38, 0.8741, 0.38, 0.8423, 0.3299, 0.8741, 0.38, 0.8559, 0.3602, 0.8423, 0.3299, 0.9155, 0.38, 0.8948, 0.3869, 0.8741, 0.38, 0.8558, 0.1854, 0.9544, 0.253, 0.9155, 0.38, 0.9544, 0.253, 0.9472, 0.3299, 0.9155, 0.38, 0.9472, 0.3299, 0.9337, 0.3602, 0.9155, 0.38, 0.9544, 0.253, 0.9544, 0.2926, 0.9472, 0.3299, 0.8558, 0.1854, 0.8948, 0.1588, 0.9544, 0.253, 0.8948, 0.1588, 0.9337, 0.1854, 0.9544, 0.253, 0.9337, 0.1854, 0.9472, 0.2158, 0.9544, 0.253, 0.8948, 0.1588, 0.9155, 0.1656, 0.9337, 0.1854, 0.8558, 0.1854, 0.8741, 0.1656, 0.8948, 0.1588, 0.601, 0.3598, 0.6025, 0.4711, 0.6001, 0.3657, 0.6025, 0.4711, 0.5749, 0.3487, 0.6001, 0.3657, 0.575, 0.3512, 0.5741, 0.4721, 0.6043, 0.3585, 0.6025, 0.4711, 0.601, 0.3598, 0.6043, 0.3585, 0.601, 0.3598, 0.6001, 0.3657, 0.5749, 0.3487, 0.575, 0.3512, 0.6043, 0.3585, 0.601, 0.3598, 0.6025, 0.4711, 0.6043, 0.3585, 0.5741, 0.4721, 0.5472, 0.3478, 0.5356, 0.4717, 0.575, 0.3512, 0.5741, 0.4721, 0.575, 0.3512, 0.5356, 0.4717, 0.5749, 0.3487, 0.6025, 0.4711, 0.5472, 0.3478, 0.5356, 0.4717, 0.5472, 0.3478, 0.6025, 0.4711, 0.601, 0.3598, 0.6001, 0.3657, 0.6025, 0.4711, 0.6025, 0.4711, 0.6001, 0.3657, 0.5749, 0.3487, 0.575, 0.3512, 0.6043, 0.3585, 0.5741, 0.4721, 0.6025, 0.4711, 0.6043, 0.3585, 0.601, 0.3598, 0.601, 0.3598, 0.5749, 0.3487, 0.6001, 0.3657, 0.575, 0.3512, 0.601, 0.3598, 0.6043, 0.3585, 0.6025, 0.4711, 0.5741, 0.4721, 0.6043, 0.3585, 0.5472, 0.3478, 0.575, 0.3512, 0.5356, 0.4717, 0.5741, 0.4721, 0.5356, 0.4717, 0.575, 0.3512, 0.5749, 0.3487, 0.5472, 0.3478, 0.6025, 0.4711, 0.5356, 0.4717, 0.6025, 0.4711, 0.5472, 0.3478, 0.285, 0.7659, 0.2206, 0.8214, 0.218, 0.8278, 0.218, 0.8278, 0.2206, 0.8214, 0.1692, 0.7616, 0.2858, 0.7665, 0.2188, 0.8284, 0.2202, 0.8214, 0.2188, 0.8284, 0.1692, 0.7616, 0.2202, 0.8214, 0.7594, 0.347, 0.745, 0.395, 0.7631, 0.3964, 0.7658, 0.4465, 0.7631, 0.3964, 0.745, 0.395, 0.7594, 0.347, 0.7413, 0.3947, 0.7232, 0.3932, 0.08042, 0.2387, 0.08064, 0.4599, 0.06884, 0.2394, 0.7466, 0.1472, 0.731, 0.2569, 0.7234, 0.1477, 0.738, 0.1453, 0.7466, 0.1472, 0.7234, 0.1477, 0.7234, 0.1477, 0.6976, 0.1603, 0.6963, 0.1515, 0.7229, 0.1451, 0.7234, 0.1477, 0.6963, 0.1515, 0.7306, 0.2532, 0.6963, 0.1515, 0.6976, 0.1603, 0.6963, 0.1515, 0.7306, 0.2532, 0.7216, 0.1478, 0.7067, 0.148, 0.6963, 0.1515, 0.7216, 0.1478, 0.7216, 0.1478, 0.7473, 0.1576, 0.7466, 0.1472, 0.731, 0.2569, 0.7466, 0.1472, 0.7473, 0.1576, 0.7217, 0.1473, 0.7216, 0.1478, 0.7466, 0.1472, 0.581, 0.3215, 0.6012, 0.3139, 0.6076, 0.3077, 0.5842, 0.3139, 0.6076, 0.3077, 0.6012, 0.3139, 0.5933, 0.259, 0.581, 0.3215, 0.6076, 0.3077, 0.3322, 0.2429, 0.3322, 0.2444, 0.2835, 0.4648, 0.3322, 0.2444, 0.3322, 0.2429, 0.3346, 0.4979, 0.7594, 0.347, 0.7631, 0.3964, 0.7413, 0.3947, 0.7594, 0.347, 0.7232, 0.3932, 0.7236, 0.3512, 0.7579, 0.3294, 0.7236, 0.3512, 0.7358, 0.278, 0.7579, 0.3294, 0.7358, 0.278, 0.7572, 0.2959, 0.5105, 0.1015, 0.5429, 0.1015, 0.5027, 0.101, 0.5105, 0.1015, 0.5027, 0.101, 0.5156, 0.1312, 0.5106, 0.1017, 0.5723, 0.09877, 0.5227, 0.1009, 0.5227, 0.1009, 0.5156, 0.1312, 0.5106, 0.1017, 0.5663, 0.1471, 0.6101, 0.09885, 0.5163, 0.1015, 0.5163, 0.1015, 0.5156, 0.1312, 0.5663, 0.1471, 0.5227, 0.1009, 0.5663, 0.147, 0.5156, 0.1312, 0.5663, 0.147, 0.5227, 0.1009, 0.5723, 0.09877, 0.5663, 0.1471, 0.5156, 0.1312, 0.5663, 0.147, 0.5163, 0.1015, 0.5429, 0.1015, 0.5105, 0.1015, 0.5429, 0.1015, 0.5163, 0.1015, 0.6101, 0.09885, 0.5027, 0.101, 0.5723, 0.09877, 0.5106, 0.1017, 0.5723, 0.09877, 0.5027, 0.101, 0.5429, 0.1015, 0.5875, 0.1325, 0.5763, 0.1879, 0.5663, 0.147, 0.5663, 0.147, 0.5723, 0.09877, 0.5875, 0.1325, 0.5163, 0.1015, 0.5105, 0.1015, 0.5156, 0.1312, 0.5933, 0.2529, 0.5842, 0.3139, 0.5627, 0.3107, 0.581, 0.3215, 0.5627, 0.3107, 0.5572, 0.321, 0.6149, 0.09939, 0.5875, 0.1325, 0.5723, 0.09877, 0.5875, 0.1325, 0.6149, 0.09939, 0.6032, 0.1498, 0.6101, 0.09885, 0.6032, 0.1498, 0.6149, 0.09939, 0.6032, 0.1498, 0.6101, 0.09885, 0.5876, 0.1351, 0.5876, 0.1351, 0.6101, 0.09885, 0.5663, 0.1471, 0.5106, 0.1017, 0.5156, 0.1312, 0.5027, 0.101, 0.6032, 0.1498, 0.5887, 0.1833, 0.5875, 0.1325, 0.5887, 0.1833, 0.6032, 0.1498, 0.602, 0.1868, 0.5876, 0.1351, 0.602, 0.1868, 0.6032, 0.1498, 0.602, 0.1868, 0.5876, 0.1351, 0.5887, 0.1873, 0.5663, 0.1471, 0.5887, 0.1873, 0.5876, 0.1351, 0.5887, 0.1873, 0.5663, 0.1471, 0.5763, 0.1879, 0.5663, 0.147, 0.5763, 0.1879, 0.5663, 0.1471, 0.5763, 0.1879, 0.5875, 0.1325, 0.5887, 0.1833, 0.602, 0.1868, 0.5933, 0.2529, 0.5887, 0.1833, 0.5933, 0.2529, 0.602, 0.1868, 0.6154, 0.2569, 0.5887, 0.1873, 0.6154, 0.2569, 0.602, 0.1868, 0.6154, 0.2569, 0.5887, 0.1873, 0.5933, 0.259, 0.5763, 0.1879, 0.5933, 0.259, 0.5887, 0.1873, 0.5933, 0.259, 0.5763, 0.1879, 0.571, 0.2569, 0.5887, 0.1833, 0.571, 0.2569, 0.5763, 0.1879, 0.571, 0.2569, 0.5887, 0.1833, 0.5933, 0.2529, 0.6154, 0.2569, 0.5842, 0.3139, 0.5933, 0.2529, 0.5842, 0.3139, 0.6154, 0.2569, 0.6076, 0.3077, 0.5933, 0.259, 0.6076, 0.3077, 0.6154, 0.2569, 0.571, 0.2569, 0.581, 0.3215, 0.5933, 0.259, 0.581, 0.3215, 0.571, 0.2569, 0.5627, 0.3107, 0.5933, 0.2529, 0.5627, 0.3107, 0.571, 0.2569, 0.5572, 0.321, 0.5627, 0.3107, 0.5842, 0.3139, 0.6012, 0.3139, 0.5749, 0.3487, 0.5842, 0.3139, 0.5749, 0.3487, 0.6012, 0.3139, 0.601, 0.3598, 0.581, 0.3215, 0.601, 0.3598, 0.6012, 0.3139, 0.601, 0.3598, 0.581, 0.3215, 0.575, 0.3512, 0.5572, 0.321, 0.575, 0.3512, 0.581, 0.3215, 0.575, 0.3512, 0.5572, 0.321, 0.5472, 0.3478, 0.5842, 0.3139, 0.5472, 0.3478, 0.5572, 0.321, 0.5472, 0.3478, 0.5842, 0.3139, 0.5749, 0.3487, 0.6149, 0.09939, 0.5723, 0.09877, 0.6101, 0.09885, 0.5429, 0.1015, 0.6101, 0.09885, 0.5723, 0.09877, 0.4188, 0.9158, 0.4625, 0.9258, 0.4655, 0.9091, 0.4625, 0.9258, 0.5472, 0.9241, 0.4655, 0.9091, 0.4188, 0.9158, 0.4655, 0.9091, 0.5333, 0.8751, 0.4655, 0.9091, 0.5472, 0.9241, 0.5827, 0.8807, 0.4188, 0.8584, 0.4188, 0.8856, 0.4649, 0.8784, 0.4188, 0.8584, 0.4649, 0.8784, 0.4727, 0.8479, 0.4649, 0.8784, 0.5333, 0.8751, 0.5438, 0.8397, 0.4188, 0.9158, 0.5333, 0.8751, 0.4649, 0.8784, 0.5333, 0.8751, 0.5827, 0.8807, 0.5853, 0.8406, 0.4655, 0.9091, 0.5827, 0.8807, 0.5333, 0.8751, 0.5853, 0.8406, 0.5827, 0.8807, 0.6147, 0.8935, 0.5853, 0.8406, 0.6147, 0.8935, 0.6147, 0.8506, 0.4188, 0.7839, 0.48, 0.7707, 0.4787, 0.7689, 0.4188, 0.8186, 0.48, 0.7707, 0.4188, 0.7839, 0.48, 0.7707, 0.5611, 0.7615, 0.5605, 0.7598, 0.4797, 0.8138, 0.5611, 0.7615, 0.48, 0.7707, 0.5611, 0.7615, 0.5855, 0.7636, 0.585, 0.7623, 0.5491, 0.809, 0.5855, 0.7636, 0.5611, 0.7615, 0.5864, 0.8089, 0.614, 0.7678, 0.5855, 0.7636, 0.4356, 0.7609, 0.4173, 0.7565, 0.4188, 0.7817, 0.4188, 0.7817, 0.4787, 0.7689, 0.4816, 0.7569, 0.4188, 0.7839, 0.4787, 0.7689, 0.4188, 0.7817, 0.5605, 0.7598, 0.4816, 0.7569, 0.4787, 0.7689, 0.5827, 0.8807, 0.5472, 0.9241, 0.6147, 0.8935, 0.5853, 0.8406, 0.6147, 0.8506, 0.6147, 0.816, 0.6138, 0.6096, 0.5812, 0.6115, 0.5823, 0.6603, 0.6138, 0.5763, 0.5812, 0.6115, 0.6138, 0.6096, 0.4829, 0.6316, 0.5823, 0.6603, 0.5812, 0.6115, 0.5823, 0.6603, 0.4829, 0.6316, 0.5446, 0.6866, 0.4829, 0.6316, 0.5812, 0.6115, 0.5825, 0.5782, 0.4823, 0.7159, 0.4445, 0.6902, 0.4348, 0.7551, 0.4823, 0.7159, 0.4348, 0.7551, 0.4816, 0.7569, 0.4816, 0.7569, 0.4348, 0.7551, 0.4356, 0.7609, 0.4816, 0.7569, 0.4356, 0.7609, 0.4188, 0.7817, 0.4188, 0.6163, 0.4188, 0.625, 0.4617, 0.6316, 0.4188, 0.6163, 0.4617, 0.6316, 0.4689, 0.6325, 0.4188, 0.6163, 0.4829, 0.6316, 0.4846, 0.5825, 0.5853, 0.8406, 0.5438, 0.8397, 0.5333, 0.8751, 0.5864, 0.8089, 0.5438, 0.8397, 0.5853, 0.8406, 0.5438, 0.8397, 0.4727, 0.8479, 0.4649, 0.8784, 0.5491, 0.809, 0.4727, 0.8479, 0.5438, 0.8397, 0.4188, 0.8856, 0.4188, 0.9158, 0.4649, 0.8784, 0.4348, 0.7551, 0.4445, 0.6902, 0.4173, 0.7521, 0.4823, 0.7159, 0.4476, 0.6693, 0.4445, 0.6902, 0.4823, 0.7159, 0.4617, 0.6316, 0.4476, 0.6693, 0.4196, 0.6637, 0.4476, 0.6693, 0.4617, 0.6316, 0.4689, 0.6325, 0.4617, 0.6316, 0.4823, 0.7159, 0.4196, 0.6713, 0.4476, 0.6693, 0.4196, 0.6637, 0.4199, 0.6749, 0.4476, 0.6693, 0.4196, 0.6713, 0.4199, 0.6873, 0.4476, 0.6693, 0.4199, 0.6749, 0.4225, 0.6937, 0.4476, 0.6693, 0.4199, 0.6873, 0.4445, 0.6902, 0.4182, 0.6964, 0.4173, 0.7521, 0.4225, 0.6937, 0.4445, 0.6902, 0.4476, 0.6693, 0.4348, 0.7551, 0.4173, 0.7521, 0.4173, 0.7565, 0.4188, 0.8584, 0.4727, 0.8479, 0.4797, 0.8138, 0.4797, 0.8138, 0.4188, 0.8186, 0.4188, 0.8584, 0.5491, 0.809, 0.4797, 0.8138, 0.4727, 0.8479, 0.5864, 0.8089, 0.5491, 0.809, 0.5438, 0.8397, 0.6147, 0.816, 0.5864, 0.8089, 0.5853, 0.8406, 0.4188, 0.8186, 0.4797, 0.8138, 0.48, 0.7707, 0.4797, 0.8138, 0.5491, 0.809, 0.5611, 0.7615, 0.5605, 0.7598, 0.4787, 0.7689, 0.48, 0.7707, 0.5491, 0.809, 0.5864, 0.8089, 0.5855, 0.7636, 0.585, 0.7623, 0.5605, 0.7598, 0.5611, 0.7615, 0.5864, 0.8089, 0.6147, 0.816, 0.614, 0.7678, 0.614, 0.7678, 0.585, 0.7623, 0.5855, 0.7636, 0.4173, 0.7565, 0.4356, 0.7609, 0.4348, 0.7551, 0.4816, 0.7569, 0.5605, 0.7598, 0.5446, 0.6866, 0.5446, 0.6866, 0.4823, 0.7159, 0.4816, 0.7569, 0.5605, 0.7598, 0.585, 0.7623, 0.5856, 0.7181, 0.5856, 0.7181, 0.5446, 0.6866, 0.5605, 0.7598, 0.585, 0.7623, 0.614, 0.7678, 0.6143, 0.7161, 0.6143, 0.7161, 0.5856, 0.7181, 0.585, 0.7623, 0.4182, 0.6964, 0.4445, 0.6902, 0.4225, 0.6937, 0.4617, 0.6316, 0.4188, 0.625, 0.4196, 0.6637, 0.4823, 0.7159, 0.5446, 0.6866, 0.4829, 0.6316, 0.4829, 0.6316, 0.4689, 0.6325, 0.4823, 0.7159, 0.5446, 0.6866, 0.5856, 0.7181, 0.5823, 0.6603, 0.5856, 0.7181, 0.6143, 0.7161, 0.6138, 0.6575, 0.6138, 0.6575, 0.5823, 0.6603, 0.5856, 0.7181, 0.4689, 0.6325, 0.4829, 0.6316, 0.4188, 0.6163, 0.4846, 0.5825, 0.4188, 0.5762, 0.4188, 0.6163, 0.5825, 0.5782, 0.4846, 0.5825, 0.4829, 0.6316, 0.5823, 0.6603, 0.6138, 0.6575, 0.6138, 0.6096, 0.6138, 0.5763, 0.5825, 0.5782, 0.5812, 0.6115, 0.7413, 0.3947, 0.7658, 0.4465, 0.7415, 0.448, 0.7232, 0.3932, 0.7413, 0.3947, 0.7415, 0.448, 0.7133, 0.3943, 0.7236, 0.3512, 0.7232, 0.3932, 0.7232, 0.3932, 0.7083, 0.4484, 0.7133, 0.3943, 0.7083, 0.4484, 0.7232, 0.3932, 0.7183, 0.4481, 0.6998, 0.1007, 0.7196, 0.1276, 0.7164, 0.1001, 0.7196, 0.1276, 0.6998, 0.1007, 0.6952, 0.1275, 0.7164, 0.1001, 0.741, 0.1267, 0.7353, 0.1026, 0.741, 0.1267, 0.7164, 0.1001, 0.7196, 0.1276, 0.7353, 0.1026, 0.7198, 0.1302, 0.7169, 0.1001, 0.7198, 0.1302, 0.7353, 0.1026, 0.741, 0.1267, 0.7169, 0.1001, 0.6952, 0.1275, 0.6998, 0.1007, 0.6952, 0.1275, 0.7169, 0.1001, 0.7198, 0.1302, 0.6952, 0.1275, 0.7217, 0.1473, 0.7196, 0.1276, 0.7217, 0.1473, 0.6952, 0.1275, 0.7067, 0.148, 0.7196, 0.1276, 0.738, 0.1453, 0.741, 0.1267, 0.738, 0.1453, 0.7196, 0.1276, 0.7217, 0.1473, 0.741, 0.1267, 0.7229, 0.1451, 0.7198, 0.1302, 0.7229, 0.1451, 0.741, 0.1267, 0.738, 0.1453, 0.7198, 0.1302, 0.7067, 0.148, 0.6952, 0.1275, 0.7067, 0.148, 0.7198, 0.1302, 0.7229, 0.1451, 0.7067, 0.148, 0.7216, 0.1478, 0.7217, 0.1473, 0.7217, 0.1473, 0.7466, 0.1472, 0.738, 0.1453, 0.7473, 0.1576, 0.7216, 0.1478, 0.7306, 0.2532, 0.738, 0.1453, 0.7234, 0.1477, 0.7229, 0.1451, 0.7229, 0.1451, 0.6963, 0.1515, 0.7067, 0.148, 0.6976, 0.1603, 0.7234, 0.1477, 0.731, 0.2569, 0.7306, 0.2532, 0.6976, 0.1603, 0.7063, 0.2129, 0.7306, 0.2532, 0.7523, 0.2089, 0.7473, 0.1576, 0.731, 0.2569, 0.7473, 0.1576, 0.7523, 0.2089, 0.731, 0.2569, 0.7063, 0.2129, 0.6976, 0.1603, 0.7063, 0.2129, 0.7349, 0.2777, 0.7306, 0.2532, 0.7349, 0.2777, 0.7063, 0.2129, 0.7039, 0.2744, 0.7306, 0.2532, 0.7603, 0.282, 0.7523, 0.2089, 0.7603, 0.282, 0.7306, 0.2532, 0.7349, 0.2777, 0.7523, 0.2089, 0.7358, 0.278, 0.731, 0.2569, 0.7358, 0.278, 0.7523, 0.2089, 0.7603, 0.282, 0.731, 0.2569, 0.7039, 0.2744, 0.7063, 0.2129, 0.7039, 0.2744, 0.731, 0.2569, 0.7358, 0.278, 0.7349, 0.2777, 0.7039, 0.2744, 0.7059, 0.2925, 0.7349, 0.2777, 0.7572, 0.2959, 0.7603, 0.282, 0.7358, 0.278, 0.7603, 0.282, 0.7572, 0.2959, 0.7358, 0.278, 0.7059, 0.2925, 0.7039, 0.2744, 0.7059, 0.2925, 0.7252, 0.3516, 0.7349, 0.2777, 0.7252, 0.3516, 0.7059, 0.2925, 0.6988, 0.3216, 0.7349, 0.2777, 0.7579, 0.3294, 0.7572, 0.2959, 0.7579, 0.3294, 0.7349, 0.2777, 0.7252, 0.3516, 0.7358, 0.278, 0.6988, 0.3216, 0.7059, 0.2925, 0.6988, 0.3216, 0.7358, 0.278, 0.7236, 0.3512, 0.7252, 0.3516, 0.6988, 0.3216, 0.6922, 0.3469, 0.7252, 0.3516, 0.7594, 0.347, 0.7579, 0.3294, 0.7236, 0.3512, 0.7579, 0.3294, 0.7594, 0.347, 0.7236, 0.3512, 0.6922, 0.3469, 0.6988, 0.3216, 0.6922, 0.3469, 0.7269, 0.3961, 0.7252, 0.3516, 0.7269, 0.3961, 0.6922, 0.3469, 0.6933, 0.3964, 0.7252, 0.3516, 0.7631, 0.3964, 0.7594, 0.347, 0.7631, 0.3964, 0.7252, 0.3516, 0.7269, 0.3961, 0.7236, 0.3512, 0.6933, 0.3964, 0.6922, 0.3469, 0.6933, 0.3964, 0.7236, 0.3512, 0.7133, 0.3943, 0.7658, 0.4465, 0.7413, 0.3947, 0.7631, 0.3964, 0.7232, 0.3932, 0.7415, 0.448, 0.7183, 0.4481, 0.7353, 0.1026, 0.6998, 0.1007, 0.7164, 0.1001, 0.6998, 0.1007, 0.7353, 0.1026, 0.7169, 0.1001, 0.7269, 0.3961, 0.6844, 0.4489, 0.7256, 0.4449, 0.6844, 0.4489, 0.7269, 0.3961, 0.6933, 0.3964, 0.7631, 0.3964, 0.7256, 0.4449, 0.7658, 0.4465, 0.7256, 0.4449, 0.7631, 0.3964, 0.7269, 0.3961, 0.7133, 0.3943, 0.6844, 0.4489, 0.6933, 0.3964, 0.6844, 0.4489, 0.7133, 0.3943, 0.7083, 0.4484, 0.07061, 0.4719, 0.1476, 0.2394, 0.08042, 0.2387, 0.1476, 0.2394, 0.4825, 0.4969, 0.08064, 0.4599, 0.2835, 0.4648, 0.4825, 0.4969, 0.2089, 0.2394, 0.3322, 0.2429, 0.2835, 0.4648, 0.2859, 0.2394, 0.1476, 0.2394, 0.08064, 0.4599, 0.08042, 0.2387, 0.4825, 0.4969, 0.1476, 0.2394, 0.2089, 0.2394, 0.3346, 0.4979, 0.3322, 0.2429, 0.2827, 0.4993, 0.2859, 0.2394, 0.2827, 0.4993, 0.3322, 0.2429, 0.2827, 0.4993, 0.2859, 0.2394, 0.2077, 0.4908, 0.2089, 0.2394, 0.2077, 0.4908, 0.2859, 0.2394, 0.2077, 0.4908, 0.2089, 0.2394, 0.1427, 0.4765, 0.1476, 0.2394, 0.1427, 0.4765, 0.2089, 0.2394, 0.1427, 0.4765, 0.1476, 0.2394, 0.07061, 0.4719, 0.3338, 0.6193, 0.3346, 0.5278, 0.292, 0.6352, 0.3099, 0.5298, 0.292, 0.6352, 0.3346, 0.5278, 0.292, 0.6352, 0.3099, 0.5298, 0.2082, 0.6293, 0.2073, 0.5225, 0.2082, 0.6293, 0.3099, 0.5298, 0.2082, 0.6293, 0.2073, 0.5225, 0.1366, 0.6364, 0.1409, 0.5176, 0.1366, 0.6364, 0.2073, 0.5225, 0.1366, 0.6364, 0.1409, 0.5176, 0.09015, 0.6438, 0.09258, 0.5119, 0.09015, 0.6438, 0.1409, 0.5176, 0.285, 0.7659, 0.3024, 0.7188, 0.2555, 0.7206, 0.2304, 0.706, 0.2555, 0.7206, 0.3024, 0.7188, 0.218, 0.8278, 0.18, 0.8644, 0.2805, 0.8469, 0.2805, 0.8469, 0.285, 0.7659, 0.218, 0.8278, 0.3292, 0.7673, 0.3024, 0.7188, 0.285, 0.7659, 0.285, 0.7659, 0.3287, 0.8263, 0.3292, 0.7673, 0.3287, 0.8263, 0.285, 0.7659, 0.2805, 0.8469, 0.3024, 0.7188, 0.3292, 0.7673, 0.3264, 0.7026, 0.218, 0.8278, 0.07231, 0.8234, 0.18, 0.8644, 0.07231, 0.7799, 0.218, 0.8278, 0.1692, 0.7616, 0.218, 0.8278, 0.07231, 0.7799, 0.07231, 0.8234, 0.2204, 0.7149, 0.1557, 0.7185, 0.1692, 0.7616, 0.1557, 0.7185, 0.2204, 0.7149, 0.2304, 0.706, 0.0687, 0.7337, 0.1692, 0.7616, 0.1557, 0.7185, 0.1692, 0.7616, 0.0687, 0.7337, 0.07231, 0.7799, 0.2827, 0.4993, 0.3099, 0.5298, 0.3346, 0.4979, 0.3346, 0.5278, 0.3346, 0.4979, 0.3099, 0.5298, 0.2077, 0.4908, 0.2073, 0.5225, 0.2827, 0.4993, 0.3099, 0.5298, 0.2827, 0.4993, 0.2073, 0.5225, 0.292, 0.6352, 0.3024, 0.7188, 0.3338, 0.6193, 0.3264, 0.7026, 0.3338, 0.6193, 0.3024, 0.7188, 0.2082, 0.6293, 0.2304, 0.706, 0.292, 0.6352, 0.3024, 0.7188, 0.292, 0.6352, 0.2304, 0.706, 0.1427, 0.4765, 0.1409, 0.5176, 0.2077, 0.4908, 0.2073, 0.5225, 0.2077, 0.4908, 0.1409, 0.5176, 0.07061, 0.4719, 0.09258, 0.5119, 0.1427, 0.4765, 0.1409, 0.5176, 0.1427, 0.4765, 0.09258, 0.5119, 0.1366, 0.6364, 0.1557, 0.7185, 0.2082, 0.6293, 0.2304, 0.706, 0.2082, 0.6293, 0.1557, 0.7185, 0.09015, 0.6438, 0.0687, 0.7337, 0.1366, 0.6364, 0.1557, 0.7185, 0.1366, 0.6364, 0.0687, 0.7337, 0.2859, 0.2394, 0.2835, 0.4648, 0.2089, 0.2394, 0.7466, 0.1472, 0.7234, 0.1477, 0.731, 0.2569, 0.738, 0.1453, 0.7234, 0.1477, 0.7466, 0.1472, 0.7234, 0.1477, 0.6963, 0.1515, 0.6976, 0.1603, 0.7229, 0.1451, 0.6963, 0.1515, 0.7234, 0.1477, 0.7306, 0.2532, 0.6976, 0.1603, 0.6963, 0.1515, 0.6963, 0.1515, 0.7216, 0.1478, 0.7306, 0.2532, 0.7067, 0.148, 0.7216, 0.1478, 0.6963, 0.1515, 0.7216, 0.1478, 0.7466, 0.1472, 0.7473, 0.1576, 0.731, 0.2569, 0.7473, 0.1576, 0.7466, 0.1472, 0.7217, 0.1473, 0.7466, 0.1472, 0.7216, 0.1478, 0.581, 0.3215, 0.6076, 0.3077, 0.6012, 0.3139, 0.5842, 0.3139, 0.6012, 0.3139, 0.6076, 0.3077, 0.5933, 0.259, 0.6076, 0.3077, 0.581, 0.3215, 0.7594, 0.347, 0.7232, 0.3932, 0.745, 0.395, 0.7594, 0.347, 0.7236, 0.3512, 0.7232, 0.3932, 0.7579, 0.3294, 0.7358, 0.278, 0.7236, 0.3512, 0.7579, 0.3294, 0.7572, 0.2959, 0.7358, 0.278, 0.06884, 0.2394, 0.07061, 0.4719, 0.08042, 0.2387, 0.5105, 0.1015, 0.5027, 0.101, 0.5429, 0.1015, 0.5105, 0.1015, 0.5156, 0.1312, 0.5027, 0.101, 0.5106, 0.1017, 0.5227, 0.1009, 0.5723, 0.09877, 0.5227, 0.1009, 0.5106, 0.1017, 0.5156, 0.1312, 0.5663, 0.1471, 0.5163, 0.1015, 0.6101, 0.09885, 0.5163, 0.1015, 0.5663, 0.1471, 0.5156, 0.1312, 0.5227, 0.1009, 0.5156, 0.1312, 0.5663, 0.147, 0.5663, 0.147, 0.5723, 0.09877, 0.5227, 0.1009, 0.5663, 0.1471, 0.5663, 0.147, 0.5156, 0.1312, 0.5163, 0.1015, 0.5105, 0.1015, 0.5429, 0.1015, 0.5429, 0.1015, 0.6101, 0.09885, 0.5163, 0.1015, 0.5027, 0.101, 0.5106, 0.1017, 0.5723, 0.09877, 0.5723, 0.09877, 0.5429, 0.1015, 0.5027, 0.101, 0.5875, 0.1325, 0.5663, 0.147, 0.5763, 0.1879, 0.5663, 0.147, 0.5875, 0.1325, 0.5723, 0.09877, 0.5163, 0.1015, 0.5156, 0.1312, 0.5105, 0.1015, 0.5933, 0.2529, 0.5627, 0.3107, 0.5842, 0.3139, 0.581, 0.3215, 0.5572, 0.321, 0.5627, 0.3107, 0.6149, 0.09939, 0.5723, 0.09877, 0.5875, 0.1325, 0.5875, 0.1325, 0.6032, 0.1498, 0.6149, 0.09939, 0.6101, 0.09885, 0.6149, 0.09939, 0.6032, 0.1498, 0.6032, 0.1498, 0.5876, 0.1351, 0.6101, 0.09885, 0.5876, 0.1351, 0.5663, 0.1471, 0.6101, 0.09885, 0.5106, 0.1017, 0.5027, 0.101, 0.5156, 0.1312, 0.6032, 0.1498, 0.5875, 0.1325, 0.5887, 0.1833, 0.5887, 0.1833, 0.602, 0.1868, 0.6032, 0.1498, 0.5876, 0.1351, 0.6032, 0.1498, 0.602, 0.1868, 0.602, 0.1868, 0.5887, 0.1873, 0.5876, 0.1351, 0.5663, 0.1471, 0.5876, 0.1351, 0.5887, 0.1873, 0.5887, 0.1873, 0.5763, 0.1879, 0.5663, 0.1471, 0.5663, 0.147, 0.5663, 0.1471, 0.5763, 0.1879, 0.5763, 0.1879, 0.5887, 0.1833, 0.5875, 0.1325, 0.602, 0.1868, 0.5887, 0.1833, 0.5933, 0.2529, 0.5933, 0.2529, 0.6154, 0.2569, 0.602, 0.1868, 0.5887, 0.1873, 0.602, 0.1868, 0.6154, 0.2569, 0.6154, 0.2569, 0.5933, 0.259, 0.5887, 0.1873, 0.5763, 0.1879, 0.5887, 0.1873, 0.5933, 0.259, 0.5933, 0.259, 0.571, 0.2569, 0.5763, 0.1879, 0.5887, 0.1833, 0.5763, 0.1879, 0.571, 0.2569, 0.571, 0.2569, 0.5933, 0.2529, 0.5887, 0.1833, 0.6154, 0.2569, 0.5933, 0.2529, 0.5842, 0.3139, 0.5842, 0.3139, 0.6076, 0.3077, 0.6154, 0.2569, 0.5933, 0.259, 0.6154, 0.2569, 0.6076, 0.3077, 0.571, 0.2569, 0.5933, 0.259, 0.581, 0.3215, 0.581, 0.3215, 0.5627, 0.3107, 0.571, 0.2569, 0.5933, 0.2529, 0.571, 0.2569, 0.5627, 0.3107, 0.5572, 0.321, 0.5842, 0.3139, 0.5627, 0.3107, 0.6012, 0.3139, 0.5842, 0.3139, 0.5749, 0.3487, 0.5749, 0.3487, 0.601, 0.3598, 0.6012, 0.3139, 0.581, 0.3215, 0.6012, 0.3139, 0.601, 0.3598, 0.601, 0.3598, 0.575, 0.3512, 0.581, 0.3215, 0.5572, 0.321, 0.581, 0.3215, 0.575, 0.3512, 0.575, 0.3512, 0.5472, 0.3478, 0.5572, 0.321, 0.5842, 0.3139, 0.5572, 0.321, 0.5472, 0.3478, 0.5472, 0.3478, 0.5749, 0.3487, 0.5842, 0.3139, 0.6149, 0.09939, 0.6101, 0.09885, 0.5723, 0.09877, 0.5429, 0.1015, 0.5723, 0.09877, 0.6101, 0.09885, 0.4188, 0.9158, 0.4655, 0.9091, 0.4625, 0.9258, 0.4625, 0.9258, 0.4655, 0.9091, 0.5472, 0.9241, 0.4188, 0.9158, 0.5333, 0.8751, 0.4655, 0.9091, 0.4655, 0.9091, 0.5827, 0.8807, 0.5472, 0.9241, 0.4188, 0.8584, 0.4649, 0.8784, 0.4188, 0.8856, 0.4188, 0.8584, 0.4727, 0.8479, 0.4649, 0.8784, 0.4649, 0.8784, 0.5438, 0.8397, 0.5333, 0.8751, 0.4188, 0.9158, 0.4649, 0.8784, 0.5333, 0.8751, 0.5333, 0.8751, 0.5853, 0.8406, 0.5827, 0.8807, 0.4655, 0.9091, 0.5333, 0.8751, 0.5827, 0.8807, 0.5853, 0.8406, 0.6147, 0.8935, 0.5827, 0.8807, 0.5853, 0.8406, 0.6147, 0.8506, 0.6147, 0.8935, 0.4188, 0.7839, 0.4787, 0.7689, 0.48, 0.7707, 0.4188, 0.8186, 0.4188, 0.7839, 0.48, 0.7707, 0.48, 0.7707, 0.5605, 0.7598, 0.5611, 0.7615, 0.4797, 0.8138, 0.48, 0.7707, 0.5611, 0.7615, 0.5611, 0.7615, 0.585, 0.7623, 0.5855, 0.7636, 0.5491, 0.809, 0.5611, 0.7615, 0.5855, 0.7636, 0.5864, 0.8089, 0.5855, 0.7636, 0.614, 0.7678, 0.4356, 0.7609, 0.4188, 0.7817, 0.4173, 0.7565, 0.4188, 0.7817, 0.4816, 0.7569, 0.4787, 0.7689, 0.4188, 0.7839, 0.4188, 0.7817, 0.4787, 0.7689, 0.5605, 0.7598, 0.4787, 0.7689, 0.4816, 0.7569, 0.5827, 0.8807, 0.6147, 0.8935, 0.5472, 0.9241, 0.5853, 0.8406, 0.6147, 0.816, 0.6147, 0.8506, 0.6138, 0.6096, 0.5823, 0.6603, 0.5812, 0.6115, 0.6138, 0.5763, 0.6138, 0.6096, 0.5812, 0.6115, 0.4829, 0.6316, 0.5812, 0.6115, 0.5823, 0.6603, 0.5823, 0.6603, 0.5446, 0.6866, 0.4829, 0.6316, 0.4829, 0.6316, 0.5825, 0.5782, 0.5812, 0.6115, 0.4823, 0.7159, 0.4348, 0.7551, 0.4445, 0.6902, 0.4823, 0.7159, 0.4816, 0.7569, 0.4348, 0.7551, 0.4816, 0.7569, 0.4356, 0.7609, 0.4348, 0.7551, 0.4816, 0.7569, 0.4188, 0.7817, 0.4356, 0.7609, 0.4188, 0.6163, 0.4617, 0.6316, 0.4188, 0.625, 0.4188, 0.6163, 0.4689, 0.6325, 0.4617, 0.6316, 0.4188, 0.6163, 0.4846, 0.5825, 0.4829, 0.6316, 0.5853, 0.8406, 0.5333, 0.8751, 0.5438, 0.8397, 0.5864, 0.8089, 0.5853, 0.8406, 0.5438, 0.8397, 0.5438, 0.8397, 0.4649, 0.8784, 0.4727, 0.8479, 0.5491, 0.809, 0.5438, 0.8397, 0.4727, 0.8479, 0.4188, 0.8856, 0.4649, 0.8784, 0.4188, 0.9158, 0.4348, 0.7551, 0.4173, 0.7521, 0.4445, 0.6902, 0.4823, 0.7159, 0.4445, 0.6902, 0.4476, 0.6693, 0.4823, 0.7159, 0.4476, 0.6693, 0.4617, 0.6316, 0.4196, 0.6637, 0.4617, 0.6316, 0.4476, 0.6693, 0.4689, 0.6325, 0.4823, 0.7159, 0.4617, 0.6316, 0.4196, 0.6713, 0.4196, 0.6637, 0.4476, 0.6693, 0.4199, 0.6749, 0.4196, 0.6713, 0.4476, 0.6693, 0.4199, 0.6873, 0.4199, 0.6749, 0.4476, 0.6693, 0.4225, 0.6937, 0.4199, 0.6873, 0.4476, 0.6693, 0.4445, 0.6902, 0.4173, 0.7521, 0.4182, 0.6964, 0.4225, 0.6937, 0.4476, 0.6693, 0.4445, 0.6902, 0.4348, 0.7551, 0.4173, 0.7565, 0.4173, 0.7521, 0.4188, 0.8584, 0.4797, 0.8138, 0.4727, 0.8479, 0.4797, 0.8138, 0.4188, 0.8584, 0.4188, 0.8186, 0.5491, 0.809, 0.4727, 0.8479, 0.4797, 0.8138, 0.5864, 0.8089, 0.5438, 0.8397, 0.5491, 0.809, 0.6147, 0.816, 0.5853, 0.8406, 0.5864, 0.8089, 0.4188, 0.8186, 0.48, 0.7707, 0.4797, 0.8138, 0.4797, 0.8138, 0.5611, 0.7615, 0.5491, 0.809, 0.5605, 0.7598, 0.48, 0.7707, 0.4787, 0.7689, 0.5491, 0.809, 0.5855, 0.7636, 0.5864, 0.8089, 0.585, 0.7623, 0.5611, 0.7615, 0.5605, 0.7598, 0.5864, 0.8089, 0.614, 0.7678, 0.6147, 0.816, 0.614, 0.7678, 0.5855, 0.7636, 0.585, 0.7623, 0.4173, 0.7565, 0.4348, 0.7551, 0.4356, 0.7609, 0.4816, 0.7569, 0.5446, 0.6866, 0.5605, 0.7598, 0.5446, 0.6866, 0.4816, 0.7569, 0.4823, 0.7159, 0.5605, 0.7598, 0.5856, 0.7181, 0.585, 0.7623, 0.5856, 0.7181, 0.5605, 0.7598, 0.5446, 0.6866, 0.585, 0.7623, 0.6143, 0.7161, 0.614, 0.7678, 0.6143, 0.7161, 0.585, 0.7623, 0.5856, 0.7181, 0.4182, 0.6964, 0.4225, 0.6937, 0.4445, 0.6902, 0.4617, 0.6316, 0.4196, 0.6637, 0.4188, 0.625, 0.4823, 0.7159, 0.4829, 0.6316, 0.5446, 0.6866, 0.4829, 0.6316, 0.4823, 0.7159, 0.4689, 0.6325, 0.5446, 0.6866, 0.5823, 0.6603, 0.5856, 0.7181, 0.5856, 0.7181, 0.6138, 0.6575, 0.6143, 0.7161, 0.6138, 0.6575, 0.5856, 0.7181, 0.5823, 0.6603, 0.4689, 0.6325, 0.4188, 0.6163, 0.4829, 0.6316, 0.4846, 0.5825, 0.4188, 0.6163, 0.4188, 0.5762, 0.5825, 0.5782, 0.4829, 0.6316, 0.4846, 0.5825, 0.5823, 0.6603, 0.6138, 0.6096, 0.6138, 0.6575, 0.6138, 0.5763, 0.5812, 0.6115, 0.5825, 0.5782, 0.745, 0.395, 0.7415, 0.448, 0.7658, 0.4465, 0.7232, 0.3932, 0.7415, 0.448, 0.745, 0.395, 0.7133, 0.3943, 0.7232, 0.3932, 0.7236, 0.3512, 0.7232, 0.3932, 0.7133, 0.3943, 0.7083, 0.4484, 0.7083, 0.4484, 0.7183, 0.4481, 0.7232, 0.3932, 0.6998, 0.1007, 0.7164, 0.1001, 0.7196, 0.1276, 0.7196, 0.1276, 0.6952, 0.1275, 0.6998, 0.1007, 0.7164, 0.1001, 0.7353, 0.1026, 0.741, 0.1267, 0.741, 0.1267, 0.7196, 0.1276, 0.7164, 0.1001, 0.7353, 0.1026, 0.7169, 0.1001, 0.7198, 0.1302, 0.7198, 0.1302, 0.741, 0.1267, 0.7353, 0.1026, 0.7169, 0.1001, 0.6998, 0.1007, 0.6952, 0.1275, 0.6952, 0.1275, 0.7198, 0.1302, 0.7169, 0.1001, 0.6952, 0.1275, 0.7196, 0.1276, 0.7217, 0.1473, 0.7217, 0.1473, 0.7067, 0.148, 0.6952, 0.1275, 0.7196, 0.1276, 0.741, 0.1267, 0.738, 0.1453, 0.738, 0.1453, 0.7217, 0.1473, 0.7196, 0.1276, 0.741, 0.1267, 0.7198, 0.1302, 0.7229, 0.1451, 0.7229, 0.1451, 0.738, 0.1453, 0.741, 0.1267, 0.7198, 0.1302, 0.6952, 0.1275, 0.7067, 0.148, 0.7067, 0.148, 0.7229, 0.1451, 0.7198, 0.1302, 0.7067, 0.148, 0.7217, 0.1473, 0.7216, 0.1478, 0.7217, 0.1473, 0.738, 0.1453, 0.7466, 0.1472, 0.7473, 0.1576, 0.7306, 0.2532, 0.7216, 0.1478, 0.738, 0.1453, 0.7229, 0.1451, 0.7234, 0.1477, 0.7229, 0.1451, 0.7067, 0.148, 0.6963, 0.1515, 0.6976, 0.1603, 0.731, 0.2569, 0.7234, 0.1477, 0.7306, 0.2532, 0.7063, 0.2129, 0.6976, 0.1603, 0.7306, 0.2532, 0.7473, 0.1576, 0.7523, 0.2089, 0.731, 0.2569, 0.7523, 0.2089, 0.7473, 0.1576, 0.731, 0.2569, 0.6976, 0.1603, 0.7063, 0.2129, 0.7063, 0.2129, 0.7306, 0.2532, 0.7349, 0.2777, 0.7349, 0.2777, 0.7039, 0.2744, 0.7063, 0.2129, 0.7306, 0.2532, 0.7523, 0.2089, 0.7603, 0.282, 0.7603, 0.282, 0.7349, 0.2777, 0.7306, 0.2532, 0.7523, 0.2089, 0.731, 0.2569, 0.7358, 0.278, 0.7358, 0.278, 0.7603, 0.282, 0.7523, 0.2089, 0.731, 0.2569, 0.7063, 0.2129, 0.7039, 0.2744, 0.7039, 0.2744, 0.7358, 0.278, 0.731, 0.2569, 0.7349, 0.2777, 0.7059, 0.2925, 0.7039, 0.2744, 0.7349, 0.2777, 0.7603, 0.282, 0.7572, 0.2959, 0.7358, 0.278, 0.7572, 0.2959, 0.7603, 0.282, 0.7358, 0.278, 0.7039, 0.2744, 0.7059, 0.2925, 0.7059, 0.2925, 0.7349, 0.2777, 0.7252, 0.3516, 0.7252, 0.3516, 0.6988, 0.3216, 0.7059, 0.2925, 0.7349, 0.2777, 0.7572, 0.2959, 0.7579, 0.3294, 0.7579, 0.3294, 0.7252, 0.3516, 0.7349, 0.2777, 0.7358, 0.278, 0.7059, 0.2925, 0.6988, 0.3216, 0.6988, 0.3216, 0.7236, 0.3512, 0.7358, 0.278, 0.7252, 0.3516, 0.6922, 0.3469, 0.6988, 0.3216, 0.7252, 0.3516, 0.7579, 0.3294, 0.7594, 0.347, 0.7236, 0.3512, 0.7594, 0.347, 0.7579, 0.3294, 0.7236, 0.3512, 0.6988, 0.3216, 0.6922, 0.3469, 0.6922, 0.3469, 0.7252, 0.3516, 0.7269, 0.3961, 0.7269, 0.3961, 0.6933, 0.3964, 0.6922, 0.3469, 0.7252, 0.3516, 0.7594, 0.347, 0.7631, 0.3964, 0.7631, 0.3964, 0.7269, 0.3961, 0.7252, 0.3516, 0.7236, 0.3512, 0.6922, 0.3469, 0.6933, 0.3964, 0.6933, 0.3964, 0.7133, 0.3943, 0.7236, 0.3512, 0.7232, 0.3932, 0.7183, 0.4481, 0.7415, 0.448, 0.7353, 0.1026, 0.7164, 0.1001, 0.6998, 0.1007, 0.6998, 0.1007, 0.7169, 0.1001, 0.7353, 0.1026, 0.7269, 0.3961, 0.7279, 0.4481, 0.6844, 0.4489, 0.6844, 0.4489, 0.6933, 0.3964, 0.7269, 0.3961, 0.7631, 0.3964, 0.7658, 0.4465, 0.7279, 0.4481, 0.7279, 0.4481, 0.7269, 0.3961, 0.7631, 0.3964, 0.7133, 0.3943, 0.6933, 0.3964, 0.6844, 0.4489, 0.6844, 0.4489, 0.7083, 0.4484, 0.7133, 0.3943, 0.07061, 0.4719, 0.06884, 0.2394, 0.1476, 0.2394, 0.1476, 0.2394, 0.08064, 0.4599, 0.4825, 0.4969, 0.2835, 0.4648, 0.2089, 0.2394, 0.4825, 0.4969, 0.3322, 0.2444, 0.2859, 0.2394, 0.2835, 0.4648, 0.1476, 0.2394, 0.06884, 0.2394, 0.08064, 0.4599, 0.4825, 0.4969, 0.2089, 0.2394, 0.1476, 0.2394, 0.3346, 0.4979, 0.2827, 0.4993, 0.3322, 0.2444, 0.2859, 0.2394, 0.3322, 0.2444, 0.2827, 0.4993, 0.2827, 0.4993, 0.2077, 0.4908, 0.2859, 0.2394, 0.2089, 0.2394, 0.2859, 0.2394, 0.2077, 0.4908, 0.2077, 0.4908, 0.1427, 0.4765, 0.2089, 0.2394, 0.1476, 0.2394, 0.2089, 0.2394, 0.1427, 0.4765, 0.1427, 0.4765, 0.07061, 0.4719, 0.1476, 0.2394, 0.3338, 0.6193, 0.292, 0.6352, 0.3346, 0.5278, 0.3099, 0.5298, 0.3346, 0.5278, 0.292, 0.6352, 0.292, 0.6352, 0.2082, 0.6293, 0.3099, 0.5298, 0.2073, 0.5225, 0.3099, 0.5298, 0.2082, 0.6293, 0.2082, 0.6293, 0.1366, 0.6364, 0.2073, 0.5225, 0.1409, 0.5176, 0.2073, 0.5225, 0.1366, 0.6364, 0.1366, 0.6364, 0.09015, 0.6438, 0.1409, 0.5176, 0.09258, 0.5119, 0.1409, 0.5176, 0.09015, 0.6438, 0.2858, 0.7665, 0.2555, 0.7206, 0.3024, 0.7188, 0.2304, 0.706, 0.3024, 0.7188, 0.2555, 0.7206, 0.2188, 0.8284, 0.2805, 0.8469, 0.18, 0.8644, 0.2805, 0.8469, 0.2188, 0.8284, 0.2858, 0.7665, 0.3292, 0.7673, 0.2858, 0.7665, 0.3024, 0.7188, 0.2858, 0.7665, 0.3292, 0.7673, 0.3287, 0.8263, 0.3287, 0.8263, 0.2805, 0.8469, 0.2858, 0.7665, 0.3024, 0.7188, 0.3264, 0.7026, 0.3292, 0.7673, 0.2188, 0.8284, 0.18, 0.8644, 0.07231, 0.8234, 0.07231, 0.7799, 0.1692, 0.7616, 0.2188, 0.8284, 0.2188, 0.8284, 0.07231, 0.8234, 0.07231, 0.7799, 0.2204, 0.7149, 0.1692, 0.7616, 0.1557, 0.7185, 0.1557, 0.7185, 0.2304, 0.706, 0.2204, 0.7149, 0.0687, 0.7337, 0.1557, 0.7185, 0.1692, 0.7616, 0.1692, 0.7616, 0.07231, 0.7799, 0.0687, 0.7337, 0.2827, 0.4993, 0.3346, 0.4979, 0.3099, 0.5298, 0.3346, 0.5278, 0.3099, 0.5298, 0.3346, 0.4979, 0.2077, 0.4908, 0.2827, 0.4993, 0.2073, 0.5225, 0.3099, 0.5298, 0.2073, 0.5225, 0.2827, 0.4993, 0.292, 0.6352, 0.3338, 0.6193, 0.3024, 0.7188, 0.3264, 0.7026, 0.3024, 0.7188, 0.3338, 0.6193, 0.2082, 0.6293, 0.292, 0.6352, 0.2304, 0.706, 0.3024, 0.7188, 0.2304, 0.706, 0.292, 0.6352, 0.1427, 0.4765, 0.2077, 0.4908, 0.1409, 0.5176, 0.2073, 0.5225, 0.1409, 0.5176, 0.2077, 0.4908, 0.07061, 0.4719, 0.1427, 0.4765, 0.09258, 0.5119, 0.1409, 0.5176, 0.09258, 0.5119, 0.1427, 0.4765, 0.1366, 0.6364, 0.2082, 0.6293, 0.1557, 0.7185, 0.2304, 0.706, 0.1557, 0.7185, 0.2082, 0.6293, 0.09015, 0.6438, 0.1366, 0.6364, 0.0687, 0.7337, 0.1557, 0.7185, 0.0687, 0.7337, 0.1366, 0.6364, 0.2859, 0.2394, 0.2089, 0.2394, 0.2835, 0.4648, 0.2775, 0.06792, 0.2592, 0.09207, 0.2791, 0.1662, 0.2564, 0.1414, 0.2791, 0.1662, 0.2592, 0.09207, 0.2981, 0.06581, 0.2775, 0.06792, 0.2967, 0.1725, 0.2791, 0.1662, 0.2967, 0.1725, 0.2775, 0.06792, 0.3112, 0.07049, 0.2981, 0.06581, 0.3094, 0.1715, 0.2967, 0.1725, 0.3094, 0.1715, 0.2981, 0.06581, 0.3094, 0.1715, 0.4339, 0.1216, 0.3112, 0.07049, 0.2595, 0.09208, 0.2772, 0.06822, 0.2788, 0.1665, 0.2788, 0.1665, 0.2566, 0.1414, 0.2595, 0.09208, 0.2772, 0.06822, 0.2978, 0.06581, 0.2964, 0.1722, 0.2964, 0.1722, 0.2788, 0.1665, 0.2772, 0.06822, 0.2978, 0.06581, 0.3114, 0.07019, 0.3096, 0.1712, 0.3096, 0.1712, 0.2964, 0.1722, 0.2978, 0.06581, 0.4336, 0.121, 0.3096, 0.1712, 0.3114, 0.07019, 0.3259, 0.1166, 0.3259, 0.1166, 0.326, 0.1118, 0.3259, 0.1166, 0.3254, 0.1236, 0.3259, 0.1166, 0.3259, 0.1166, 0.3259, 0.1166, 0.3254, 0.1236, 0.3259, 0.1166, 0.326, 0.1118, 0.3259, 0.1166, 0.316, 0.1165, 0.3162, 0.1044, 0.326, 0.1118, 0.316, 0.1165, 0.326, 0.1118, 0.3259, 0.1166, 0.3163, 0.1286, 0.316, 0.1165, 0.3259, 0.1166, 0.3163, 0.1286, 0.3259, 0.1166, 0.3254, 0.1236, 0.316, 0.1165, 0.3163, 0.1286, 0.3254, 0.1236, 0.316, 0.1165, 0.3254, 0.1236, 0.3259, 0.1166, 0.3162, 0.1044, 0.316, 0.1165, 0.3259, 0.1166, 0.3162, 0.1044, 0.3259, 0.1166, 0.326, 0.1118, 0.1857, 0.1151, 0.186, 0.09555, 0.3162, 0.1044, 0.1857, 0.1151, 0.3162, 0.1044, 0.316, 0.1165, 0.1855, 0.1333, 0.1857, 0.1151, 0.316, 0.1165, 0.1855, 0.1333, 0.316, 0.1165, 0.3163, 0.1286, 0.1857, 0.1151, 0.1855, 0.1333, 0.3163, 0.1286, 0.1857, 0.1151, 0.3163, 0.1286, 0.316, 0.1165, 0.186, 0.09555, 0.1857, 0.1151, 0.316, 0.1165, 0.186, 0.09555, 0.316, 0.1165, 0.3162, 0.1044, 0.08826, 0.1133, 0.08853, 0.0937, 0.186, 0.09555, 0.08826, 0.1133, 0.186, 0.09555, 0.1857, 0.1151, 0.088, 0.1315, 0.08826, 0.1133, 0.1857, 0.1151, 0.088, 0.1315, 0.1857, 0.1151, 0.1855, 0.1333, 0.08826, 0.1133, 0.088, 0.1315, 0.1855, 0.1333, 0.08826, 0.1133, 0.1855, 0.1333, 0.1857, 0.1151, 0.08853, 0.0937, 0.08826, 0.1133, 0.1857, 0.1151, 0.08853, 0.0937, 0.1857, 0.1151, 0.186, 0.09555, 0.3259, 0.1166, 0.08853, 0.0937, 0.08826, 0.1133, 0.3259, 0.1166, 0.08826, 0.1133, 0.088, 0.1315, 0.3259, 0.1166, 0.088, 0.1315, 0.08826, 0.1133, 0.3259, 0.1166, 0.08826, 0.1133, 0.08853, 0.0937])
me_material_001.materials.append(mat_wire_143225087)
me_material_001.use_remesh_preserve_volume = False
me_material_001.use_remesh_preserve_attributes = False
me_material_001.use_mirror_vertex_groups = False
me_material_001.update()
arm_scene_root = bpy.data.armatures.new('Scene Root')  # bones are not reproduced

# ---- objects
ob_scene_root = bpy.data.objects.new('Scene Root', arm_scene_root)
ob_material_001 = bpy.data.objects.new('Material.001', me_material_001)

# ---- transforms, parenting, visibility, modifiers, constraints
ob_scene_root.location = (0.0, 0.0, 0.0)
ob_scene_root.lock_rotations_4d = False
ob_scene_root.empty_display_type = 'ARROWS'
ob_scene_root.lineart.crease_threshold = 0.0
ob_material_001.parent = ob_scene_root
ob_material_001.location = (0.0, 0.0, 0.0)
ob_material_001.scale = (0.01, 0.01, 0.01)
ob_material_001.lock_rotations_4d = False
ob_material_001.empty_display_type = 'ARROWS'
ob_material_001.lineart.crease_threshold = 0.0
_vg = ob_material_001.vertex_groups.new(name='Spear')
_vg.add([387, 388, 389, 390, 391, 392, 393, 394, 395, 396, 397, 398, 399, 400, 401, 402, 403, 404, 405, 406, 407, 408, 409, 410, 411, 412, 413, 414, 415, 416, 417, 418, 419, 420, 421, 422], 1.0, 'REPLACE')
_vg = ob_material_001.vertex_groups.new(name='Shield')
_vg.add([0, 1, 2, 3, 4, 5, 6, 7, 8, 9, 10, 11, 12, 13, 14, 15, 16, 17, 18, 19, 20, 21, 22, 23, 24, 25, 26, 27, 28, 29, 30, 31, 32, 33, 34, 35, 36, 37, 38, 39, 40, 41, 42, 43, 44, 45, 46, 47, 48, 49, 50, 51, 52, 53, 54, 55, 56, 57, 58, 59, 60, 61, 62, 63, 64, 65, 66, 67, 68, 69, 70, 71], 1.0, 'REPLACE')
_vg = ob_material_001.vertex_groups.new(name='Base HumanLForearm')
_vg.add([307, 309, 311, 314, 315, 316, 317, 318, 319, 320, 321, 322, 323, 324, 325, 326], 1.0, 'REPLACE')
_vg = ob_material_001.vertex_groups.new(name='Base HumanRFoot')
_vg.add([76, 77, 78, 79, 80, 81, 82, 83, 84, 85, 86, 105, 106, 107, 108], 1.0, 'REPLACE')
_vg = ob_material_001.vertex_groups.new(name='Base HumanRCalf')
_vg.add([82, 83, 84, 85, 86, 87, 88, 89, 90, 91, 92, 93, 94, 95, 96, 97, 99, 101, 103], 1.0, 'REPLACE')
_vg = ob_material_001.vertex_groups.new(name='Base HumanRThigh')
_vg.add([72, 73, 97, 98, 99, 100, 101, 102, 103, 104, 186, 187, 195, 199, 201, 202, 207, 208, 209, 210, 348, 364, 374, 376, 384], 1.0, 'REPLACE')
_vg = ob_material_001.vertex_groups.new(name='Base HumanLFoot')
_vg.add([211, 212, 213, 214, 215, 216, 217, 218, 219, 220, 221, 240, 241, 242, 243], 1.0, 'REPLACE')
_vg = ob_material_001.vertex_groups.new(name='Base HumanLCalf')
_vg.add([217, 218, 219, 220, 221, 222, 223, 224, 225, 226, 227, 228, 229, 230, 231, 232, 234, 236, 237], 1.0, 'REPLACE')
_vg = ob_material_001.vertex_groups.new(name='Base HumanLThigh')
_vg.add([74, 75, 232, 233, 234, 235, 236, 237, 238, 239, 348, 349, 350, 351, 352, 364, 366, 372, 374, 375, 376, 377, 384, 385, 386], 1.0, 'REPLACE')
_vg = ob_material_001.vertex_groups.new(name='Base HumanLPalm')
_vg.add([303, 304, 305, 306, 307, 308, 309, 310, 311, 312, 313, 314, 315, 316, 336, 337, 338, 339], 1.0, 'REPLACE')
_vg = ob_material_001.vertex_groups.new(name='Base HumanLUpperarm')
_vg.add([302, 321, 322, 323, 324, 325, 326, 327, 328, 329, 330, 331, 332, 335, 341, 342, 344, 345], 1.0, 'REPLACE')
_vg = ob_material_001.vertex_groups.new(name='Base HumanLCollarbone')
_vg = ob_material_001.vertex_groups.new(name='Base HumanRPalm')
_vg.add([140, 141, 142, 143, 144, 145, 146, 147, 148, 149, 150, 151, 152, 153, 174, 175, 176, 177], 1.0, 'REPLACE')
_vg = ob_material_001.vertex_groups.new(name='Base HumanRForearm')
_vg.add([144, 146, 149, 151, 152, 153, 154, 155, 156, 157, 158, 159, 160, 161, 162, 163], 1.0, 'REPLACE')
_vg = ob_material_001.vertex_groups.new(name='Base HumanRUpperarm')
_vg.add([158, 159, 160, 161, 162, 163, 164, 165, 166, 167, 168, 169, 170, 173, 179, 180, 182, 184], 1.0, 'REPLACE')
_vg = ob_material_001.vertex_groups.new(name='Base HumanRCollarbone')
_vg = ob_material_001.vertex_groups.new(name='Base HumanNeck2')
_vg.add([109, 110, 111, 112, 113, 114, 115, 116, 117, 118, 119, 120, 121, 122, 123, 124, 125, 126, 127, 128, 129, 130, 131, 132, 133, 134, 135, 136, 137, 138, 139, 189, 191, 244, 245, 246, 247, 248, 249, 250, 251, 252, 253, 254, 255, 256, 257, 258, 259, 260, 261, 262, 263, 264, 265, 266, 267, 268, 269, 270, 271, 272, 273, 274, 275, 276, 277, 278, 279, 280, 281, 282, 283, 284, 285, 286, 287, 288, 289, 290, 291, 292, 293, 294, 295, 296, 297, 298, 299, 300, 301, 355, 356, 358, 359], 1.0, 'REPLACE')
_vg = ob_material_001.vertex_groups.new(name='Base HumanNeck1')
_vg = ob_material_001.vertex_groups.new(name='Base HumanRibcage')
_vg = ob_material_001.vertex_groups.new(name='Base HumanSpine2')
_vg.add([171, 172, 178, 181, 183, 185, 188, 190, 192, 193, 194, 197, 198, 203, 204, 205, 206, 333, 334, 340, 343, 346, 347, 353, 354, 357, 360, 361, 362, 363, 368, 369, 370, 371, 378, 379, 380, 381, 382, 383], 1.0, 'REPLACE')
_vg = ob_material_001.vertex_groups.new(name='Base HumanSpine1')
_vg.add([196, 197, 200, 202, 203, 205, 365, 367, 368, 370, 373, 376, 377, 378, 380, 381], 1.0, 'REPLACE')
_vg = ob_material_001.vertex_groups.new(name='Base HumanPelvis')
_vg = ob_material_001.vertex_groups.new(name='BONE_Spear')
_m = ob_material_001.modifiers.new('Armature', 'ARMATURE')
_m.object = ob_scene_root
_m.use_bone_envelopes = True

# ---- collection membership
col_collection_1.objects.link(ob_scene_root)
col_collection_1.objects.link(ob_material_001)

# ---- scene / render settings (as saved in the file)
scene.frame_start = 1; scene.frame_end = 250; scene.frame_set(1)
scene.render.engine = 'BLENDER_EEVEE_NEXT'
scene.render.image_settings.file_format = 'JPEG'
scene.render.image_settings.color_mode = 'RGB'
scene.render.image_settings.compression = 90
scene.render.resolution_x = 800
scene.render.resolution_y = 600
scene.render.pixel_aspect_x = 100.0
scene.render.pixel_aspect_y = 100.0
scene.render.fps = 25
scene.render.dither_intensity = 0.0
scene.render.use_compositing = False
scene.render.use_sequencer = False
scene.render.bake_margin = 2
scene.render.bake_bias = 0.0
scene.render.use_stamp_time = False
scene.render.use_stamp_date = False
scene.render.use_stamp_frame = False
scene.render.use_stamp_camera = False
scene.render.use_stamp_scene = False
scene.render.use_stamp_filename = False
scene.render.use_stamp_render_time = False
scene.render.stamp_font_size = 0
scene.cycles.use_denoising = False
scene.cycles.samples = 10
scene.cycles.sampling_pattern = 'TABULATED_SOBOL'
scene.cycles.light_sampling_threshold = 0.0
scene.cycles.use_adaptive_sampling = False
scene.cycles.use_light_tree = False
scene.cycles.blur_glossy = 0.0
scene.cycles.volume_bounces = 1
scene.cycles.pixel_filter_type = 'GAUSSIAN'
scene.cycles.sample_clamp_indirect = 0.0
scene.view_settings.view_transform = 'Raw'
bpy.context.view_layer.update()

# ---- added for rendering (the .blend has no active camera): camera
cam_auto = bpy.data.cameras.new('AutoCamera')
cam_auto.lens = 50.0
cam_auto.sensor_width = 36.0
cam_auto.clip_end = 3548.81
ob_auto_camera = bpy.data.objects.new('AutoCamera', cam_auto)
scene.collection.objects.link(ob_auto_camera)
ob_auto_camera.location = (207.368, -233.656, 249.63)
ob_auto_camera.rotation_euler = (1.09748, -7.21219e-08, 0.694738)
scene.camera = ob_auto_camera
bpy.context.view_layer.update()
